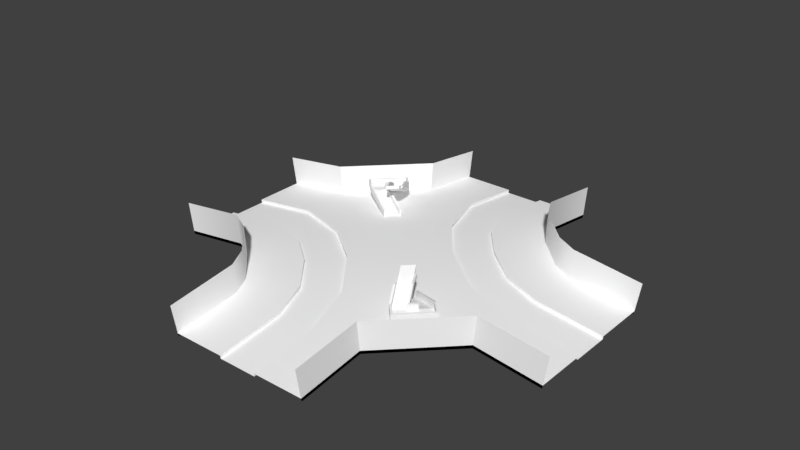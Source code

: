 # Source: large-station.blend  (saved by Blender 2.78.0; exported with 4.5.12 LTS)
import bpy
from mathutils import Matrix  # noqa: F401  (used for matrix-valued properties, if any)

bpy.ops.wm.read_factory_settings(use_empty=True)
scene = bpy.context.scene
scene.name = 'Scene'

# ---- collections
col_collection_1 = bpy.data.collections.new('Collection 1'); scene.collection.children.link(col_collection_1)
col_collection_1.hide_render = True
col_collection_1.hide_viewport = True
col_collection_2 = bpy.data.collections.new('Collection 2'); scene.collection.children.link(col_collection_2)
col_collection_2.hide_render = True
col_collection_2.hide_viewport = True
col_collection_3 = bpy.data.collections.new('Collection 3'); scene.collection.children.link(col_collection_3)
col_collection_3.hide_render = True
col_collection_3.hide_viewport = True
col_collection_4 = bpy.data.collections.new('Collection 4'); scene.collection.children.link(col_collection_4)
col_collection_4.hide_render = True
col_collection_4.hide_viewport = True
col_collection_5 = bpy.data.collections.new('Collection 5'); scene.collection.children.link(col_collection_5)
col_collection_11 = bpy.data.collections.new('Collection 11'); scene.collection.children.link(col_collection_11)
col_collection_11.hide_render = True
col_collection_11.hide_viewport = True

# ---- materials (node trees are filled in below, after node groups)
mat_floor = bpy.data.materials.new('Floor')
mat_floor.alpha_threshold = 0.0
mat_floor.use_transparent_shadow = False
mat_floor.diffuse_color = (1.0, 1.0, 1.0, 1.0)
mat_floor.roughness = 0.5
mat_black = bpy.data.materials.new('Black')
mat_black.alpha_threshold = 0.0
mat_black.use_transparent_shadow = False
mat_black.diffuse_color = (0.0, 0.0, 0.0, 1.0)
mat_black.specular_color = (0.0, 0.0, 0.0)
mat_black.roughness = 0.5
mat_glass = bpy.data.materials.new('Glass')
mat_glass.alpha_threshold = 0.0
mat_glass.use_transparent_shadow = False
mat_glass.diffuse_color = (0.2764, 0.6049, 0.8, 1.0)
mat_glass.roughness = 0.5

# ---- material node trees

# ---- world
world_world = bpy.data.worlds.new('World'); scene.world = world_world
world_world.color = (0.05088, 0.05088, 0.05088)
world_world.use_sun_shadow = False
world_world.sun_shadow_jitter_overblur = 0.0
world_world.cycles.sampling_method = 'MANUAL'

# ---- meshes
me_plane_001 = bpy.data.meshes.new('Plane.001')
me_plane_001.from_pydata([(9.0, -1.907e-06, 12.0), (-9.0, -1.907e-06, 12.0), (11.5, -1.907e-06, 9.5), (-11.5, -1.907e-06, 9.5), (-11.5, 0.0, -1.0), (11.5, 0.0, -1.0), (9.0, -7.399, 11.87), (-9.0, -7.399, 11.87), (11.5, -7.311, 9.372), (-11.5, -7.311, 9.372), (-11.5, -6.945, -1.121), (11.5, -6.945, -1.121), (9.0, 7.399, 11.87), (-9.0, 7.399, 11.87), (11.5, 7.311, 9.372), (-11.5, 7.311, 9.372), (-11.5, 6.945, -1.121), (11.5, 6.945, -1.121), (9.0, 11.09, 11.68), (-9.0, 11.09, 11.68), (11.5, 10.41, -1.303), (11.5, 10.96, 9.181), (-11.5, 10.41, -1.303), (-11.5, 10.96, 9.181), (11.5, -10.96, 9.181), (9.0, -11.09, 11.68), (-9.0, -11.09, 11.68), (11.5, -10.41, -1.303), (-11.5, -10.41, -1.303), (-11.5, -10.96, 9.181), (11.5, -6.945, -1.121), (11.5, 0.0, -1.0), (-11.5, 0.0, -1.0), (-11.5, -6.945, -1.121), (11.5, -7.311, 9.372), (11.5, -1.907e-06, 9.5), (9.0, -1.907e-06, 12.0), (9.0, -7.399, 11.87), (-9.0, -1.907e-06, 12.0), (-9.0, -7.399, 11.87), (-11.5, -1.907e-06, 9.5), (-11.5, -7.311, 9.372), (11.5, -10.96, 9.181), (11.5, -10.96, 9.181), (11.5, -10.41, -1.303), (11.5, -10.41, -1.303), (-11.5, -10.41, -1.303), (-11.5, -10.41, -1.303), (11.5, 6.945, -1.121), (-11.5, 6.945, -1.121), (11.5, 7.311, 9.372), (9.0, 7.399, 11.87), (-9.0, 7.399, 11.87), (-11.5, 7.311, 9.372), (-9.0, 11.09, 11.68), (-9.0, 11.09, 11.68), (11.5, 10.96, 9.181), (11.5, 10.96, 9.181), (-11.5, 10.96, 9.181), (-11.5, 10.96, 9.181), (9.0, 11.09, 11.68), (9.0, 11.09, 11.68), (11.5, 10.41, -1.303), (11.5, 10.41, -1.303), (-11.5, 10.41, -1.303), (-11.5, 10.41, -1.303), (9.0, -11.09, 11.68), (9.0, -11.09, 11.68), (-9.0, -11.09, 11.68), (-9.0, -11.09, 11.68), (-11.5, -10.96, 9.181), (-11.5, -10.96, 9.181)], [], [(31, 30, 10, 4), (35, 0, 6, 34), (36, 38, 39, 37), (5, 2, 8, 11), (32, 33, 9, 3), (1, 40, 41, 7), (4, 16, 48, 31), (0, 35, 50, 12), (38, 36, 51, 52), (2, 5, 17, 14), (3, 15, 49, 32), (40, 1, 13, 53), (12, 50, 56, 60), (16, 64, 62, 48), (53, 13, 54, 58), (15, 59, 65, 49), (14, 17, 63, 57), (52, 51, 61, 55), (30, 44, 46, 10), (7, 41, 70, 68), (33, 47, 71, 9), (11, 8, 42, 45), (37, 39, 69, 66), (34, 6, 67, 43), (29, 24, 25, 26), (27, 24, 29, 28), (20, 22, 23, 21), (21, 23, 19, 18)])
me_plane_001.polygons.foreach_set('use_smooth', [True] * 28)
me_plane_001.polygons.foreach_set('material_index', [0, 0, 0, 0, 0, 0, 0, 0, 0, 0, 0, 0, 0, 0, 0, 0, 0, 0, 0, 0, 0, 0, 0, 0, 1, 1, 1, 1])
me_plane_001.materials.append(mat_floor)
me_plane_001.materials.append(mat_black)
me_plane_001.use_remesh_preserve_volume = False
me_plane_001.use_remesh_preserve_attributes = False
me_plane_001.use_mirror_vertex_groups = False
me_plane_001.update()
me_plane_020 = bpy.data.meshes.new('Plane.020')
me_plane_020.from_pydata([(-9.0, 5.366, 4.906), (-7.0, 5.366, 4.906), (-9.0, -4.113, -0.07178), (-7.0, -4.113, -0.07178), (-9.0, -5.235, -0.09135), (-7.0, -5.235, -0.09135), (-7.0, 5.353, 4.407), (-9.0, 5.353, 4.407), (-7.0, 5.366, 4.906), (-7.0, 5.366, 4.906), (-7.0, 5.353, 4.407), (-7.0, 5.353, 4.407), (-9.0, -4.113, -0.07178), (-9.0, -4.113, -0.07178), (-9.0, 5.353, 4.407), (-9.0, 5.353, 4.407), (-9.0, 5.366, 4.906), (-9.0, 5.366, 4.906), (-7.0, -4.113, -0.07178), (-7.0, -4.113, -0.07178), (-9.0, -5.235, -0.09135), (-9.0, -5.235, -0.09135), (-7.0, -5.235, -0.09135), (-7.0, -5.235, -0.09135), (-3.0, -10.44, -0.8037), (-3.0, 6.962, -0.6215), (3.0, 6.962, -0.6215), (3.0, 10.47, -0.3045), (-11.0, 6.98, -0.1218), (-3.0, 6.98, -0.1218), (3.0, 6.98, -0.1218), (11.0, 7.137, 4.375), (-11.0, 7.137, 4.375), (-3.0, 0.0, -0.5), (3.0, 0.0, -0.5), (11.0, 0.0, 1.526e-05), (-11.0, 0.0, 1.526e-05), (-3.0, 0.0, 1.526e-05), (3.0, 0.0, 1.526e-05), (11.0, 0.0, 4.5), (-11.0, 0.0, 4.5), (-3.0, -10.47, -0.3045), (-11.0, -10.47, -0.3045), (-3.0, -6.962, -0.6215), (3.0, -6.962, -0.6215), (11.0, -6.98, -0.1218), (-11.0, -6.98, -0.1218), (-3.0, -6.98, -0.1218), (3.0, -6.98, -0.1218), (11.0, -7.137, 4.375), (-11.0, -7.137, 4.375), (-11.0, -10.7, 4.189), (3.0, -10.44, -0.8037), (3.0, -10.47, -0.3045), (11.0, -10.47, -0.3045), (11.0, -10.7, 4.189), (-3.0, 10.44, -0.8037), (11.0, 10.7, 4.189), (3.0, 10.44, -0.8037), (3.0, -6.98, -0.1218), (-11.0, 10.7, 4.189), (-11.0, 10.47, -0.3045), (-3.0, 10.47, -0.3045), (11.0, -6.98, -0.1218), (11.0, 6.98, -0.1218), (11.0, 10.47, -0.3045), (3.0, 6.962, -0.6215), (3.0, 10.44, -0.8037), (-3.0, 6.962, -0.6215), (-3.0, 10.44, -0.8037), (-11.0, 10.47, -0.3045), (-11.0, 6.98, -0.1218), (3.0, -6.962, -0.6215), (3.0, -10.44, -0.8037), (-3.0, 0.0, -0.5), (3.0, 0.0, -0.5), (3.0, 6.98, -0.1218), (-11.0, 0.0, 1.526e-05), (-3.0, 0.0, 1.526e-05), (-3.0, 6.98, -0.1218), (3.0, 0.0, 1.526e-05), (11.0, 0.0, 1.526e-05), (11.0, 6.98, -0.1218), (11.0, 10.47, -0.3045), (-3.0, -6.962, -0.6215), (-11.0, -6.98, -0.1218), (-3.0, -6.98, -0.1218), (-11.0, -10.47, -0.3045), (-3.0, -10.47, -0.3045), (-3.0, -10.44, -0.8037), (3.0, -10.47, -0.3045), (11.0, -10.47, -0.3045), (-3.0, 10.47, -0.3045), (3.0, 10.47, -0.3045), (-11.0, 0.0, 1.526e-05), (11.0, 6.98, -0.1218), (-11.0, 6.98, -0.1218), (-11.0, 6.962, -0.6215), (11.0, -6.962, -0.6215), (11.0, -6.98, -0.1218), (11.0, 0.0, 1.526e-05), (-11.0, 0.0, -0.5), (-11.0, -6.98, -0.1218), (-11.0, -6.962, -0.6215), (11.0, 0.0, -0.5), (11.0, 6.962, -0.6215), (-11.0, 10.44, -0.8037), (-11.0, 10.47, -0.3045), (-11.0, -10.44, -0.8037), (-11.0, -10.47, -0.3045), (11.0, 10.44, -0.8037), (11.0, 10.47, -0.3045), (11.0, -10.44, -0.8037), (11.0, -10.47, -0.3045)], [], [(18, 13, 20, 22), (21, 23, 9, 16), (14, 12, 4, 17), (19, 10, 8, 5), (11, 3, 2, 15), (6, 7, 0, 1), (48, 72, 52, 90), (67, 69, 68, 66), (65, 64, 31, 57), (92, 70, 71, 79), (61, 60, 32, 28), (56, 62, 29, 25), (93, 58, 26, 30), (80, 59, 63, 81), (59, 53, 54, 63), (66, 68, 74, 75), (64, 35, 39, 31), (79, 71, 77, 78), (28, 32, 40, 36), (25, 29, 37, 33), (30, 26, 34, 38), (76, 80, 81, 82), (38, 34, 72, 48), (27, 76, 82, 83), (86, 85, 87, 88), (75, 74, 84, 44), (35, 45, 49, 39), (78, 77, 85, 86), (36, 40, 50, 46), (46, 50, 51, 42), (33, 37, 47, 43), (43, 47, 41, 24), (44, 84, 89, 73), (45, 91, 55, 49), (101, 94, 96, 97), (104, 100, 99, 98), (101, 103, 102, 94), (104, 105, 95, 100), (97, 96, 107, 106), (103, 108, 109, 102), (105, 110, 111, 95), (98, 99, 113, 112)])
me_plane_020.polygons.foreach_set('use_smooth', [1, 1, 1, 1, 1, 1, 1, 1, 1, 1, 1, 1, 1, 1, 1, 1, 1, 1, 1, 1, 1, 1, 1, 1, 1, 1, 1, 1, 1, 1, 1, 1, 1, 1, 0, 0, 0, 0, 0, 0, 0, 0])
me_plane_020.polygons.foreach_set('material_index', [0, 0, 0, 0, 0, 0, 0, 0, 0, 0, 0, 0, 0, 0, 0, 0, 0, 0, 0, 0, 0, 0, 0, 0, 0, 0, 0, 0, 0, 0, 0, 0, 0, 0, 1, 1, 1, 1, 1, 1, 1, 1])
_uv = me_plane_020.uv_layers.new(name='UVMap')
_uv.uv.foreach_set('vector', [0.2727, 0.3333, 0.1818, 0.3333, 0.1818, 0.2499, 0.2727, 0.2499, 0.1818, 0.2499, 0.2727, 0.2499, 0.3068, 0.7501, 0.2045, 0.7501, 0.0, 0.0, 0.1818, 0.3333, 0.1818, 0.2499, 0.2045, 0.7501, 0.2727, 0.3333, 0.0, 0.0, 0.3068, 0.7501, 0.2727, 0.2499, 0.0, 0.0, 0.2727, 0.3333, 0.1818, 0.3333, 0.0, 0.0, 0.0, 0.0, 0.0, 0.0, 0.2045, 0.7501, 0.3068, 0.7501, 0.0, 0.0, 0.0, 0.0, 0.0, 0.0, 0.0, 0.0, 0.6364, 0.9988, 0.3636, 0.9988, 0.3636, 0.8326, 0.6364, 0.8326, 0.0, 0.0, 0.0, 0.0, 0.0, 0.0, 0.0, 0.0, 0.3636, 1.0, 0.0, 1.0, 0.0, 0.8335, 0.3636, 0.8335, 0.0, 0.0, 0.0, 0.0, 0.0, 0.0, 0.0, 0.0, 0.0, 0.0, 0.0, 0.0, 0.0, 0.0, 0.0, 0.0, 0.0, 0.0, 0.0, 0.0, 0.0, 0.0, 0.0, 0.0, 0.6364, 0.5, 0.6364, 0.1665, 1.0, 0.1665, 1.0, 0.5, 0.6364, 0.1665, 0.6364, 0.0, 1.0, 0.0, 1.0, 0.1665, 0.6364, 0.8326, 0.3636, 0.8326, 0.3636, 0.5, 0.6364, 0.5, 0.0, 0.0, 0.0, 0.0, 0.0, 0.0, 0.0, 0.0, 0.3636, 0.8335, 0.0, 0.8335, 0.0, 0.5, 0.3636, 0.5, 0.0, 0.0, 0.0, 0.0, 0.0, 0.0, 0.0, 0.0, 0.0, 0.0, 0.0, 0.0, 0.0, 0.0, 0.0, 0.0, 0.0, 0.0, 0.0, 0.0, 0.0, 0.0, 0.0, 0.0, 0.6364, 0.8335, 0.6364, 0.5, 1.0, 0.5, 1.0, 0.8335, 0.0, 0.0, 0.0, 0.0, 0.0, 0.0, 0.0, 0.0, 0.6364, 1.0, 0.6364, 0.8335, 1.0, 0.8335, 1.0, 1.0, 0.3636, 0.1665, 0.0, 0.1665, 0.0, 0.0, 0.3636, 0.0, 0.6364, 0.5, 0.3636, 0.5, 0.3636, 0.1674, 0.6364, 0.1674, 0.0, 0.0, 0.0, 0.0, 0.0, 0.0, 0.0, 0.0, 0.3636, 0.5, 0.0, 0.5, 0.0, 0.1665, 0.3636, 0.1665, 0.0, 0.0, 0.0, 0.0, 0.0, 0.0, 0.0, 0.0, 0.0, 0.0, 0.0, 0.0, 0.0, 0.0, 0.0, 0.0, 0.0, 0.0, 0.0, 0.0, 0.0, 0.0, 0.0, 0.0, 0.0, 0.0, 0.0, 0.0, 0.0, 0.0, 0.0, 0.0, 0.6364, 0.1674, 0.3636, 0.1674, 0.3636, 0.00125, 0.6364, 0.00125, 0.0, 0.0, 0.0, 0.0, 0.0, 0.0, 0.0, 0.0, 0.0, 0.0, 0.0, 0.0, 0.0, 0.0, 0.0, 0.0, 0.0, 0.0, 0.0, 0.0, 0.0, 0.0, 0.0, 0.0, 0.0, 0.0, 0.0, 0.0, 0.0, 0.0, 0.0, 0.0, 0.0, 0.0, 0.0, 0.0, 0.0, 0.0, 0.0, 0.0, 0.0, 0.0, 0.0, 0.0, 0.0, 0.0, 0.0, 0.0, 0.0, 0.0, 0.0, 0.0, 0.0, 0.0, 0.0, 0.0, 0.0, 0.0, 0.0, 0.0, 0.0, 0.0, 0.0, 0.0, 0.0, 0.0, 0.0, 0.0, 0.0, 0.0, 0.0, 0.0])
me_plane_020.materials.append(mat_floor)
me_plane_020.materials.append(mat_black)
me_plane_020.use_remesh_preserve_volume = False
me_plane_020.use_remesh_preserve_attributes = False
me_plane_020.use_mirror_vertex_groups = False
me_plane_020.update()
me_plane = bpy.data.meshes.new('Plane')
me_plane.from_pydata([(-11.0, 0.0, 4.5), (-2.0, 0.0, 4.5), (-2.0, 7.137, 4.375), (-9.0, 0.0, 5.0), (-7.0, 0.0, 5.0), (-9.0, 5.366, 4.906), (-7.0, 5.366, 4.906), (-7.0, 0.0, 4.5), (-7.0, 5.353, 4.407), (-9.0, 0.0, 4.5), (-9.0, 5.353, 4.407), (11.0, -10.73, 4.688), (11.0, 7.137, 4.375), (11.0, 0.0, 4.5), (11.0, 0.0, 5.0), (-11.0, -10.7, 4.189), (11.0, -10.7, 4.189), (11.0, 10.7, 4.189), (-11.0, 10.73, 4.688), (-2.0, -10.73, 4.688), (-11.0, 7.137, 4.375), (11.0, 7.154, 4.875), (-11.0, 7.154, 4.875), (-2.0, 7.154, 4.875), (2.0, 0.0, 4.5), (-11.0, 0.0, 5.0), (-2.0, 0.0, 5.0), (2.0, 0.0, 5.0), (11.0, -7.137, 4.375), (-11.0, -7.137, 4.375), (-2.0, -7.137, 4.375), (2.0, -7.137, 4.375), (-11.0, -7.154, 4.875), (-2.0, -7.154, 4.875), (-2.0, -10.7, 4.189), (2.0, -10.7, 4.189), (2.0, -10.73, 4.688), (11.0, 10.73, 4.688), (-11.0, 10.7, 4.189), (-2.0, 10.73, 4.688), (2.0, 10.73, 4.688), (9.0, -7.381, 11.37), (9.0, -1.907e-06, 11.5), (-9.0, -7.381, 11.37), (11.0, -7.311, 9.372), (-11.0, 7.311, 9.372), (9.0, 7.381, 11.37), (9.0, 11.07, 11.18), (-11.0, -10.96, 9.181), (11.0, -10.96, 9.181), (11.0, -1.907e-06, 9.5), (2.0, 10.7, 4.189), (2.0, 7.137, 4.375), (2.0, 7.154, 4.875), (2.0, -7.154, 4.875), (11.0, -7.154, 4.875), (-11.0, -10.73, 4.688), (-2.0, 10.7, 4.189), (-9.0, 7.381, 11.37), (-9.0, -1.907e-06, 11.5), (-11.0, -1.907e-06, 9.5), (9.0, -11.07, 11.18), (-11.0, -7.311, 9.372), (11.0, 7.311, 9.372), (-9.0, 11.07, 11.18), (-11.0, 10.96, 9.181), (11.0, 10.96, 9.181), (-9.0, -11.07, 11.18), (-7.0, 0.0, 4.5), (-7.0, 0.0, 4.5), (-7.0, 5.353, 4.407), (-7.0, 5.353, 4.407), (-9.0, 0.0, 4.5), (-9.0, 0.0, 4.5), (-9.0, 5.353, 4.407), (-9.0, 5.353, 4.407), (-9.0, 5.366, 4.906), (-9.0, 5.366, 4.906), (-9.0, 0.0, 5.0), (-9.0, 0.0, 5.0), (-7.0, 5.366, 4.906), (-7.0, 5.366, 4.906), (-7.0, 0.0, 5.0), (-7.0, 0.0, 5.0), (-2.0, 0.0, 4.5), (-2.0, 7.137, 4.375), (11.0, 7.137, 4.375), (11.0, 10.7, 4.189), (11.0, 0.0, 4.5), (2.0, 10.7, 4.189), (2.0, 7.137, 4.375), (-11.0, 10.7, 4.189), (-11.0, 7.137, 4.375), (-11.0, 0.0, 5.0), (-11.0, 0.0, 5.0), (-11.0, 7.154, 4.875), (-11.0, 7.154, 4.875), (-11.0, -7.154, 4.875), (-11.0, -7.154, 4.875), (-2.0, 0.0, 5.0), (-2.0, -7.154, 4.875), (-2.0, -10.7, 4.189), (-2.0, -7.137, 4.375), (-2.0, -10.73, 4.688), (9.0, -1.907e-06, 11.5), (9.0, 7.381, 11.37), (-9.0, 7.381, 11.37), (-9.0, -1.907e-06, 11.5), (-11.0, 7.311, 9.372), (-11.0, -1.907e-06, 9.5), (-9.0, 11.07, 11.18), (-11.0, 10.96, 9.181), (11.0, -1.907e-06, 9.5), (11.0, 7.311, 9.372), (2.0, -7.137, 4.375), (2.0, -10.7, 4.189), (-2.0, 7.154, 4.875), (-2.0, 10.73, 4.688), (2.0, 7.154, 4.875), (2.0, 10.73, 4.688), (9.0, -7.381, 11.37), (2.0, -10.73, 4.688), (2.0, -7.154, 4.875), (9.0, 11.07, 11.18), (-11.0, -7.311, 9.372), (-11.0, -10.96, 9.181), (-11.0, 0.0, 4.5), (11.0, 10.73, 4.688), (11.0, 10.73, 4.688), (11.0, 7.154, 4.875), (11.0, 7.154, 4.875), (11.0, 0.0, 5.0), (11.0, 0.0, 5.0), (-11.0, -7.137, 4.375), (11.0, -7.154, 4.875), (11.0, -7.154, 4.875), (11.0, -7.137, 4.375), (-11.0, -10.73, 4.688), (-11.0, -10.73, 4.688), (11.0, -10.73, 4.688), (11.0, -10.73, 4.688), (-11.0, -10.7, 4.189), (11.0, -10.7, 4.189), (-11.0, 10.73, 4.688), (-11.0, 10.73, 4.688), (11.0, -7.311, 9.372), (2.0, 0.0, 4.5), (2.0, 0.0, 5.0), (-2.0, 10.7, 4.189), (11.0, -10.96, 9.181), (9.0, -11.07, 11.18), (-9.0, -7.381, 11.37), (11.0, 10.96, 9.181), (-9.0, -11.07, 11.18)], [], [(84, 68, 70, 85), (74, 72, 126, 20), (76, 22, 25, 78), (116, 22, 76, 80), (85, 70, 74, 20), (116, 80, 82, 26), (142, 28, 135, 139), (28, 88, 131, 135), (130, 131, 88, 86), (37, 130, 86, 87), (91, 92, 95, 144), (92, 0, 94, 95), (32, 94, 0, 133), (138, 32, 133, 141), (17, 12, 90, 89), (148, 85, 20, 38), (143, 111, 108, 96), (128, 129, 113, 152), (117, 18, 22, 116), (57, 39, 23, 2), (40, 51, 52, 118), (127, 119, 53, 21), (12, 13, 24, 90), (96, 108, 109, 93), (129, 132, 112, 113), (50, 145, 41, 42), (2, 23, 99, 1), (102, 100, 103, 101), (118, 52, 146, 147), (21, 53, 27, 14), (54, 31, 115, 121), (30, 34, 15, 29), (1, 99, 100, 102), (134, 122, 36, 140), (147, 146, 31, 54), (14, 27, 122, 134), (136, 16, 35, 114), (97, 124, 48, 137), (13, 136, 114, 24), (72, 29, 126), (93, 109, 124, 97), (132, 55, 44, 112), (25, 98, 78), (107, 43, 62, 60), (55, 11, 49, 44), (33, 98, 56, 19), (104, 120, 151, 59), (60, 45, 106, 107), (59, 58, 105, 104), (42, 46, 63, 50), (45, 65, 110, 106), (46, 123, 66, 63), (58, 64, 47, 105), (145, 149, 150, 41), (43, 153, 125, 62), (120, 61, 67, 151), (84, 30, 68), (33, 26, 82), (72, 68, 30, 29), (78, 98, 33, 82), (69, 73, 79, 83), (9, 75, 77, 3), (5, 10, 71, 81), (7, 4, 6, 8)])
me_plane.polygons.foreach_set('use_smooth', [1, 1, 1, 1, 1, 1, 0, 0, 0, 0, 0, 0, 0, 0, 1, 1, 1, 1, 1, 1, 1, 1, 1, 1, 1, 1, 1, 1, 1, 1, 1, 1, 1, 1, 1, 1, 1, 1, 1, 1, 1, 1, 1, 1, 1, 1, 1, 1, 1, 1, 1, 1, 1, 1, 1, 1, 1, 1, 1, 1, 1, 1, 1, 1])
me_plane.polygons.foreach_set('material_index', [0, 0, 0, 0, 0, 0, 1, 1, 1, 1, 1, 1, 1, 1, 0, 0, 0, 0, 0, 0, 0, 0, 0, 0, 0, 0, 0, 0, 0, 0, 0, 0, 0, 0, 0, 0, 0, 0, 0, 0, 0, 0, 0, 0, 0, 0, 0, 0, 0, 0, 0, 0, 0, 0, 0, 0, 0, 0, 0, 0, 0, 0, 0, 0])
_uv = me_plane.uv_layers.new(name='UVMap')
_uv.uv.foreach_set('vector', [0.0, 0.0, 0.0, 0.0, 0.0, 0.0, 0.0, 0.0, 0.0, 0.0, 0.0, 0.0, 0.0, 0.0, 0.0, 0.0, 0.09091, 0.7501, 0.0, 0.8335, 0.0, 0.5, 0.09091, 0.5, 0.4091, 0.8335, 0.0, 0.8335, 0.09091, 0.7501, 0.1818, 0.7501, 0.0, 0.0, 0.0, 0.0, 0.0, 0.0, 0.0, 0.0, 0.4091, 0.8335, 0.1818, 0.7501, 0.1818, 0.5, 0.4091, 0.5, 0.0, 0.0, 0.0, 0.0, 0.0, 0.0, 0.0, 0.0, 0.0, 0.0, 0.0, 0.0, 0.0, 0.0, 0.0, 0.0, 0.0, 0.0, 0.0, 0.0, 0.0, 0.0, 0.0, 0.0, 0.0, 0.0, 0.0, 0.0, 0.0, 0.0, 0.0, 0.0, 0.0, 0.0, 0.0, 0.0, 0.0, 0.0, 0.0, 0.0, 0.0, 0.0, 0.0, 0.0, 0.0, 0.0, 0.0, 0.0, 0.0, 0.0, 0.0, 0.0, 0.0, 0.0, 0.0, 0.0, 0.0, 0.0, 0.0, 0.0, 0.0, 0.0, 0.0, 0.0, 0.0, 0.0, 0.0, 0.0, 0.0, 0.0, 0.0, 0.0, 0.0, 0.0, 0.0, 0.0, 0.0, 0.0, 0.0, 0.0, 0.0, 0.0, 0.0, 0.0, 0.0, 0.0, 0.0, 0.0, 0.0, 0.0, 0.0, 0.0, 0.0, 0.0, 0.0, 0.0, 0.4091, 1.0, 0.0, 1.0, 0.0, 0.8335, 0.4091, 0.8335, 0.0, 0.0, 0.0, 0.0, 0.0, 0.0, 0.0, 0.0, 0.0, 0.0, 0.0, 0.0, 0.0, 0.0, 0.0, 0.0, 1.0, 1.0, 0.5909, 1.0, 0.5909, 0.8335, 1.0, 0.8335, 0.0, 0.0, 0.0, 0.0, 0.0, 0.0, 0.0, 0.0, 0.0, 0.0, 0.0, 0.0, 0.0, 0.0, 0.0, 0.0, 0.0, 0.0, 0.0, 0.0, 0.0, 0.0, 0.0, 0.0, 0.0, 0.0, 0.0, 0.0, 0.0, 0.0, 0.0, 0.0, 0.0, 0.0, 0.0, 0.0, 0.0, 0.0, 0.0, 0.0, 0.0, 0.0, 0.0, 0.0, 0.0, 0.0, 0.0, 0.0, 0.0, 0.0, 0.0, 0.0, 0.0, 0.0, 0.0, 0.0, 1.0, 0.8335, 0.5909, 0.8335, 0.5909, 0.5, 1.0, 0.5, 0.0, 0.0, 0.0, 0.0, 0.0, 0.0, 0.0, 0.0, 0.0, 0.0, 0.0, 0.0, 0.0, 0.0, 0.0, 0.0, 0.0, 0.0, 0.0, 0.0, 0.0, 0.0, 0.0, 0.0, 1.0, 0.1665, 0.5909, 0.1665, 0.5909, 0.0, 1.0, 0.0, 0.0, 0.0, 0.0, 0.0, 0.0, 0.0, 0.0, 0.0, 1.0, 0.5, 0.5909, 0.5, 0.5909, 0.1665, 1.0, 0.1665, 0.0, 0.0, 0.0, 0.0, 0.0, 0.0, 0.0, 0.0, 0.0, 0.0, 0.0, 0.0, 0.0, 0.0, 0.0, 0.0, 0.0, 0.0, 0.0, 0.0, 0.0, 0.0, 0.0, 0.0, 0.0, 0.0, 0.0, 0.0, 0.0, 0.0, 0.0, 0.0, 0.0, 0.0, 0.0, 0.0, 0.0, 0.0, 0.0, 0.0, 0.0, 0.0, 0.0, 0.0, 0.0, 0.0, 0.0, 0.5, 0.0, 0.1665, 0.09091, 0.5, 0.0, 0.0, 0.0, 0.0, 0.0, 0.0, 0.0, 0.0, 0.0, 0.0, 0.0, 0.0, 0.0, 0.0, 0.0, 0.0, 0.4091, 0.1665, 0.0, 0.1665, 0.0, 0.0, 0.4091, 0.0, 0.0, 0.0, 0.0, 0.0, 0.0, 0.0, 0.0, 0.0, 0.0, 0.0, 0.0, 0.0, 0.0, 0.0, 0.0, 0.0, 0.0, 0.0, 0.0, 0.0, 0.0, 0.0, 0.0, 0.0, 0.0, 0.0, 0.0, 0.0, 0.0, 0.0, 0.0, 0.0, 0.0, 0.0, 0.0, 0.0, 0.0, 0.0, 0.0, 0.0, 0.0, 0.0, 0.0, 0.0, 0.0, 0.0, 0.0, 0.0, 0.0, 0.0, 0.0, 0.0, 0.0, 0.0, 0.0, 0.0, 0.0, 0.0, 0.0, 0.0, 0.0, 0.0, 0.0, 0.0, 0.0, 0.0, 0.0, 0.0, 0.0, 0.0, 0.0, 0.0, 0.0, 0.0, 0.0, 0.0, 0.0, 0.0, 0.0, 0.0, 0.0, 0.0, 0.0, 0.0, 0.0, 0.0, 0.4091, 0.1665, 0.4091, 0.5, 0.1818, 0.5, 0.0, 0.0, 0.0, 0.0, 0.0, 0.0, 0.0, 0.0, 0.09091, 0.5, 0.0, 0.1665, 0.4091, 0.1665, 0.1818, 0.5, 0.0, 0.0, 0.0, 0.0, 0.2045, 0.5, 0.3068, 0.5, 0.0, 0.0, 0.0, 0.0, 0.2045, 0.7501, 0.2045, 0.5, 0.2045, 0.7501, 0.0, 0.0, 0.0, 0.0, 0.3068, 0.7501, 0.0, 0.0, 0.3068, 0.5, 0.3068, 0.7501, 0.0, 0.0])
me_plane.materials.append(mat_floor)
me_plane.materials.append(mat_black)
me_plane.use_remesh_preserve_volume = False
me_plane.use_remesh_preserve_attributes = False
me_plane.use_mirror_vertex_groups = False
me_plane.update()
me_plane_018 = bpy.data.meshes.new('Plane.018')
me_plane_018.from_pydata([(9.0, -33.16, 9.358), (11.5, 31.13, -3.48), (-11.5, 31.13, -3.48), (-11.5, 32.77, 6.889), (-9.0, 33.16, 9.358), (9.0, 33.16, 9.358), (11.5, 32.77, 6.889), (32.77, -11.5, 6.889), (11.5, -32.77, 6.889), (11.5, -31.13, -3.48), (31.13, 11.5, -3.48), (31.13, -11.5, -3.48), (33.16, 9.0, 9.358), (33.16, -9.0, 9.358), (-11.5, -31.13, -3.48), (32.77, 11.5, 6.889), (-9.0, -33.16, 9.358), (-11.5, -32.77, 6.889), (-32.77, 11.5, 6.889), (-31.13, -11.5, -3.48), (-31.13, 11.5, -3.48), (-33.16, -9.0, 9.358), (-33.16, 9.0, 9.358), (-32.77, -11.5, 6.889), (11.5, 31.13, -3.48), (-11.5, 31.13, -3.48), (11.5, -31.13, -3.48), (31.13, 11.5, -3.48), (31.13, -11.5, -3.48), (-11.5, -31.13, -3.48), (-31.13, -11.5, -3.48), (-31.13, 11.5, -3.48), (9.0, -33.16, 9.358), (-11.5, 32.77, 6.889), (-9.0, 33.16, 9.358), (9.0, 33.16, 9.358), (11.5, 32.77, 6.889), (32.77, -11.5, 6.889), (11.5, -32.77, 6.889), (33.16, 9.0, 9.358), (33.16, -9.0, 9.358), (32.77, 11.5, 6.889), (-9.0, -33.16, 9.358), (-11.5, -32.77, 6.889), (-32.77, 11.5, 6.889), (-33.16, -9.0, 9.358), (-33.16, 9.0, 9.358), (-32.77, -11.5, 6.889), (9.0, -33.16, 9.358), (-22.01, -11.49, 8.309), (-15.87, -15.87, 8.578), (11.5, 31.13, -3.48), (-11.5, 31.13, -3.48), (-11.5, 32.77, 6.889), (-13.28, -18.64, 8.353), (13.08, 17.87, -2.113), (-18.64, -13.28, 8.353), (20.99, -11.4, -2.139), (20.92, 11.43, -2.131), (15.44, 15.44, -1.902), (17.87, 13.08, -2.113), (-20.99, 11.4, -2.139), (18.64, 13.28, 8.353), (13.28, 18.64, 8.353), (15.87, 15.87, 8.578), (22.01, 11.49, 8.309), (-9.0, 33.16, 9.358), (-22.08, 11.46, 8.301), (-17.87, -13.08, -2.113), (-8.123, 9.586, 11.75), (11.39, 17.87, 10.93), (14.43, 14.43, 11.19), (9.0, 33.16, 9.358), (11.5, 32.77, 6.889), (22.16, -9.021, 10.81), (22.16, 9.021, 10.81), (9.586, -8.123, 11.75), (17.87, 11.39, 10.93), (-22.16, 9.021, 10.81), (-9.586, 8.123, 11.75), (-15.44, -15.44, -1.902), (11.43, 20.92, -2.131), (-11.4, 20.99, -2.139), (11.49, 22.01, 8.309), (-11.46, 22.08, 8.301), (-9.021, 22.16, 10.81), (9.021, 22.16, 10.81), (32.77, -11.5, 6.889), (-20.92, -11.43, -2.131), (-13.08, -17.87, -2.113), (11.5, -32.77, 6.889), (11.5, -31.13, -3.48), (31.13, 11.5, -3.48), (31.13, -11.5, -3.48), (33.16, 9.0, 9.358), (33.16, -9.0, 9.358), (-11.5, -31.13, -3.48), (32.77, 11.5, 6.889), (22.08, -11.46, 8.301), (8.123, -9.586, 11.75), (-11.39, -17.87, 10.93), (-14.43, -14.43, 11.19), (-9.0, -33.16, 9.358), (-11.5, -32.77, 6.889), (-22.16, -9.021, 10.81), (-17.87, -11.39, 10.93), (-9.138e-16, 1.541e-08, 12.27), (-11.43, -20.92, -2.131), (11.4, -20.99, -2.139), (-11.49, -22.01, 8.309), (11.46, -22.08, 8.301), (9.021, -22.16, 10.81), (-9.021, -22.16, 10.81), (-32.77, 11.5, 6.889), (-31.13, -11.5, -3.48), (-31.13, 11.5, -3.48), (-33.16, -9.0, 9.358), (-33.16, 9.0, 9.358), (-32.77, -11.5, 6.889), (11.5, 31.13, -3.48), (-11.5, 31.13, -3.48), (2.224e-07, -2.372e-07, -0.7297), (13.08, 17.87, -2.113), (20.99, -11.4, -2.139), (20.92, 11.43, -2.131), (15.44, 15.44, -1.902), (17.87, 13.08, -2.113), (9.217, -7.531, -1.221), (-7.531, 9.217, -1.221), (-20.99, 11.4, -2.139), (7.531, -9.217, -1.221), (-9.217, 7.531, -1.221), (-17.87, -13.08, -2.113), (-15.44, -15.44, -1.902), (11.43, 20.92, -2.131), (-11.4, 20.99, -2.139), (-20.92, -11.43, -2.131), (-13.08, -17.87, -2.113), (11.5, -31.13, -3.48), (31.13, 11.5, -3.48), (31.13, -11.5, -3.48), (-11.5, -31.13, -3.48), (-11.43, -20.92, -2.131), (11.4, -20.99, -2.139), (-31.13, -11.5, -3.48), (-31.13, 11.5, -3.48), (9.0, -33.16, 9.358), (-22.01, -11.49, 8.309), (-15.87, -15.87, 8.578), (-11.5, 32.77, 6.889), (-13.28, -18.64, 8.353), (-18.64, -13.28, 8.353), (18.64, 13.28, 8.353), (13.28, 18.64, 8.353), (15.87, 15.87, 8.578), (22.01, 11.49, 8.309), (-9.0, 33.16, 9.358), (-22.08, 11.46, 8.301), (11.39, 17.87, 10.93), (14.43, 14.43, 11.19), (9.0, 33.16, 9.358), (11.5, 32.77, 6.889), (22.16, -9.021, 10.81), (22.16, 9.021, 10.81), (17.87, 11.39, 10.93), (-22.16, 9.021, 10.81), (11.49, 22.01, 8.309), (-11.46, 22.08, 8.301), (-9.021, 22.16, 10.81), (9.021, 22.16, 10.81), (32.77, -11.5, 6.889), (11.5, -32.77, 6.889), (33.16, 9.0, 9.358), (33.16, -9.0, 9.358), (32.77, 11.5, 6.889), (22.08, -11.46, 8.301), (-11.39, -17.87, 10.93), (-14.43, -14.43, 11.19), (-9.0, -33.16, 9.358), (-11.5, -32.77, 6.889), (-22.16, -9.021, 10.81), (-17.87, -11.39, 10.93), (-11.49, -22.01, 8.309), (11.46, -22.08, 8.301), (9.021, -22.16, 10.81), (-9.021, -22.16, 10.81), (-32.77, 11.5, 6.889), (-33.16, -9.0, 9.358), (-33.16, 9.0, 9.358), (-32.77, -11.5, 6.889), (-11.4, 20.99, -2.139), (-11.46, 22.08, 8.301), (-20.99, 11.4, -2.139), (-22.08, 11.46, 8.301), (11.4, -20.99, -2.139), (11.46, -22.08, 8.301), (20.99, -11.4, -2.139), (22.08, -11.46, 8.301), (-22.08, 11.46, 8.301), (-22.16, 9.021, 10.81), (-11.46, 22.08, 8.301), (-9.021, 22.16, 10.81), (11.46, -22.08, 8.301), (9.021, -22.16, 10.81), (22.08, -11.46, 8.301), (22.16, -9.021, 10.81)], [(25, 24), (27, 28), (26, 29), (30, 31), (35, 36), (42, 43), (41, 39), (33, 34), (40, 37), (47, 45), (38, 32), (46, 44)], [(19, 23, 18, 20), (22, 18, 23, 21), (9, 8, 17, 14), (16, 17, 8, 0), (10, 15, 7, 11), (13, 7, 15, 12), (2, 3, 6, 1), (5, 6, 3, 4), (66, 85, 86, 72), (55, 63, 64, 59), (60, 62, 65, 58), (55, 81, 83, 63), (60, 59, 64, 62), (73, 83, 81, 51), (190, 192, 193, 191), (48, 111, 112, 102), (85, 69, 70, 86), (106, 71, 70, 69), (74, 75, 77, 76), (106, 76, 77, 71), (69, 79, 106), (69, 85, 78, 79), (52, 82, 84, 53), (58, 65, 97, 92), (74, 95, 94, 75), (89, 54, 50, 80), (68, 56, 49, 88), (89, 107, 109, 54), (68, 80, 50, 56), (103, 109, 107, 96), (194, 196, 98, 195), (111, 99, 100, 112), (106, 101, 100, 99), (78, 104, 105, 79), (106, 79, 105, 101), (99, 76, 106), (99, 111, 74, 76), (91, 108, 110, 90), (88, 49, 118, 114), (78, 117, 116, 104), (87, 197, 57, 93), (61, 115, 113, 67), (119, 134, 135, 120), (125, 126, 127, 121), (122, 128, 135, 134), (122, 125, 121, 128), (127, 126, 124, 123), (128, 121, 131), (129, 135, 128, 131), (131, 132, 136, 129), (137, 133, 121, 130), (137, 130, 143, 142), (133, 132, 131, 121), (141, 142, 143, 138), (123, 124, 139, 140), (130, 121, 127), (123, 143, 130, 127), (129, 136, 144, 145), (160, 169, 166, 161), (152, 164, 163, 155), (152, 154, 159, 164), (153, 158, 159, 154), (153, 166, 169, 158), (149, 200, 201, 156), (198, 199, 168, 167), (163, 172, 174, 155), (178, 185, 182, 179), (151, 181, 180, 147), (151, 148, 177, 181), (150, 176, 177, 148), (150, 182, 185, 176), (171, 202, 203, 146), (175, 162, 184, 183), (180, 187, 189, 147), (205, 204, 170, 173), (157, 186, 188, 165)])
me_plane_018.polygons.foreach_set('use_smooth', [0, 0, 0, 0, 0, 0, 0, 0, 1, 1, 1, 1, 1, 1, 1, 1, 1, 1, 1, 1, 1, 1, 1, 1, 1, 1, 1, 1, 1, 1, 1, 1, 1, 1, 1, 1, 1, 1, 1, 1, 1, 1, 1, 1, 1, 1, 1, 1, 1, 1, 1, 1, 1, 1, 1, 1, 1, 1, 1, 1, 1, 1, 1, 1, 1, 1, 1, 1, 1, 1, 1, 1, 1, 1, 1, 1])
me_plane_018.polygons.foreach_set('material_index', [1, 1, 1, 1, 1, 1, 1, 1, 0, 0, 0, 0, 0, 0, 0, 0, 0, 0, 0, 0, 0, 0, 0, 0, 0, 0, 0, 0, 0, 0, 0, 0, 0, 0, 0, 0, 0, 0, 0, 0, 0, 0, 0, 0, 0, 0, 0, 0, 0, 0, 0, 0, 0, 0, 0, 0, 0, 0, 0, 0, 0, 0, 0, 0, 0, 0, 0, 0, 0, 0, 0, 0, 0, 0, 0, 0])
me_plane_018.materials.append(mat_floor)
me_plane_018.materials.append(mat_black)
me_plane_018.use_remesh_preserve_volume = False
me_plane_018.use_remesh_preserve_attributes = False
me_plane_018.use_mirror_vertex_groups = False
me_plane_018.update()
me_plane_008 = bpy.data.meshes.new('Plane.008')
me_plane_008.from_pydata([(-7.84, 9.255, 4.264), (-9.255, 7.84, 4.264), (-12.01, 16.28, 1.348), (-10.4, 14.65, 1.542), (-8.81, 9.894, -0.3351), (-10.22, 8.48, -0.3351), (-12.05, 15.88, 1.37), (-10.61, 14.44, 1.045), (-12.02, 15.85, 0.8766), (-15.85, 12.02, 0.8766), (-7.855, 9.269, 4.763), (-10.64, 14.47, 1.539), (-9.269, 7.855, 4.763), (-12.06, 13.06, 1.539), (-9.066, 7.669, -0.2172), (-7.652, 9.083, -0.2172), (-14.47, 10.64, 1.539), (-15.88, 12.05, 1.37), (-14.44, 10.61, 1.039), (-13.26, 12.26, 1.017), (-12.26, 13.26, 1.018), (-16.28, 12.04, 1.329), (-14.67, 10.41, 1.523), (-9.262, 7.443, -0.2334), (-13.06, 12.06, 1.539), (-12.84, 12.27, 1.539), (-7.5, 9.337, -0.1674), (-12.27, 12.84, 1.539), (-13.27, 12.27, 1.514), (-12.27, 13.27, 1.514), (-10.69, 14.54, 2.538), (-12.11, 15.96, 2.368), (-10.45, 14.72, 2.541), (-12.07, 16.36, 2.346), (-16.36, 12.1, 2.327), (-15.96, 12.11, 2.368), (-9.308, 7.48, 0.7568), (-14.74, 10.47, 2.522), (-12.12, 13.12, 2.538), (-7.69, 9.128, 0.7731), (-13.12, 12.12, 2.538), (-9.111, 7.707, 0.7731), (-14.54, 10.69, 2.538), (-13.33, 12.33, 2.512), (-7.538, 9.384, 0.8231), (-12.91, 12.33, 2.538), (-12.33, 12.9, 2.538), (-12.33, 13.33, 2.512), (-8.181, 10.51, 4.111), (-8.421, 10.33, 4.108), (-9.835, 8.912, 4.108), (-8.403, 10.31, 3.61), (-9.824, 8.9, 3.61), (-10.09, 8.754, 4.106), (-9.259, 12.49, 3.922), (-9.5, 12.31, 3.919), (-10.92, 10.89, 3.919), (-11.16, 10.71, 3.918), (-9.269, 7.855, 4.763), (-9.269, 7.855, 4.763), (-7.855, 9.269, 4.763), (-7.855, 9.269, 4.763), (-9.066, 7.669, -0.2172), (-9.066, 7.669, -0.2172), (-9.066, 7.669, -0.2172), (-9.066, 7.669, -0.2172), (-7.652, 9.083, -0.2172), (-7.652, 9.083, -0.2172), (-7.652, 9.083, -0.2172), (-7.652, 9.083, -0.2172), (-8.181, 10.51, 4.111), (-8.181, 10.51, 4.111), (-8.181, 10.51, 4.111), (-10.4, 14.65, 1.542), (-10.4, 14.65, 1.542), (-10.4, 14.65, 1.542), (-12.01, 16.28, 1.348), (-12.01, 16.28, 1.348), (-12.01, 16.28, 1.348), (-7.69, 9.128, 0.7731), (-7.69, 9.128, 0.7731), (-7.5, 9.337, -0.1674), (-7.5, 9.337, -0.1674), (-7.5, 9.337, -0.1674), (-7.538, 9.384, 0.8231), (-7.538, 9.384, 0.8231), (-9.262, 7.443, -0.2334), (-9.262, 7.443, -0.2334), (-9.262, 7.443, -0.2334), (-14.67, 10.41, 1.523), (-14.67, 10.41, 1.523), (-14.67, 10.41, 1.523), (-7.84, 9.255, 4.264), (-7.84, 9.255, 4.264), (-9.255, 7.84, 4.264), (-9.255, 7.84, 4.264), (-8.421, 10.33, 4.108), (-8.421, 10.33, 4.108), (-8.421, 10.33, 4.108), (-8.421, 10.33, 4.108), (-10.64, 14.47, 1.539), (-10.64, 14.47, 1.539), (-10.64, 14.47, 1.539), (-10.64, 14.47, 1.539), (-9.835, 8.912, 4.108), (-9.835, 8.912, 4.108), (-9.835, 8.912, 4.108), (-9.835, 8.912, 4.108), (-12.06, 13.06, 1.539), (-12.06, 13.06, 1.539), (-12.06, 13.06, 1.539), (-10.61, 14.44, 1.045), (-10.61, 14.44, 1.045), (-10.61, 14.44, 1.045), (-10.61, 14.44, 1.045), (-13.06, 12.06, 1.539), (-13.06, 12.06, 1.539), (-13.06, 12.06, 1.539), (-8.81, 9.894, -0.3351), (-8.81, 9.894, -0.3351), (-8.81, 9.894, -0.3351), (-14.47, 10.64, 1.539), (-14.47, 10.64, 1.539), (-14.47, 10.64, 1.539), (-10.22, 8.48, -0.3351), (-10.22, 8.48, -0.3351), (-10.22, 8.48, -0.3351), (-8.403, 10.31, 3.61), (-8.403, 10.31, 3.61), (-8.403, 10.31, 3.61), (-8.403, 10.31, 3.61), (-13.26, 12.26, 1.017), (-13.26, 12.26, 1.017), (-13.26, 12.26, 1.017), (-14.44, 10.61, 1.039), (-14.44, 10.61, 1.039), (-14.44, 10.61, 1.039), (-12.26, 13.26, 1.018), (-12.26, 13.26, 1.018), (-12.26, 13.26, 1.018), (-13.27, 12.27, 1.514), (-13.27, 12.27, 1.514), (-9.824, 8.9, 3.61), (-9.824, 8.9, 3.61), (-9.824, 8.9, 3.61), (-9.824, 8.9, 3.61), (-15.96, 12.11, 2.368), (-15.96, 12.11, 2.368), (-15.96, 12.11, 2.368), (-15.88, 12.05, 1.37), (-15.88, 12.05, 1.37), (-16.36, 12.1, 2.327), (-16.36, 12.1, 2.327), (-16.36, 12.1, 2.327), (-12.84, 12.27, 1.539), (-12.84, 12.27, 1.539), (-12.84, 12.27, 1.539), (-10.09, 8.754, 4.106), (-10.09, 8.754, 4.106), (-10.09, 8.754, 4.106), (-12.27, 12.84, 1.539), (-12.27, 12.84, 1.539), (-12.27, 12.84, 1.539), (-12.05, 15.88, 1.37), (-12.05, 15.88, 1.37), (-12.05, 15.88, 1.37), (-9.308, 7.48, 0.7568), (-9.308, 7.48, 0.7568), (-12.27, 13.27, 1.514), (-12.27, 13.27, 1.514), (-12.02, 15.85, 0.8766), (-12.02, 15.85, 0.8766), (-12.02, 15.85, 0.8766), (-9.111, 7.707, 0.7731), (-9.111, 7.707, 0.7731), (-15.85, 12.02, 0.8766), (-15.85, 12.02, 0.8766), (-10.69, 14.54, 2.538), (-10.69, 14.54, 2.538), (-10.69, 14.54, 2.538), (-12.11, 15.96, 2.368), (-12.11, 15.96, 2.368), (-12.11, 15.96, 2.368), (-9.259, 12.49, 3.922), (-9.259, 12.49, 3.922), (-10.45, 14.72, 2.541), (-10.45, 14.72, 2.541), (-10.45, 14.72, 2.541), (-12.07, 16.36, 2.346), (-12.07, 16.36, 2.346), (-12.07, 16.36, 2.346), (-14.74, 10.47, 2.522), (-14.74, 10.47, 2.522), (-14.74, 10.47, 2.522), (-9.5, 12.31, 3.919), (-9.5, 12.31, 3.919), (-10.92, 10.89, 3.919), (-10.92, 10.89, 3.919), (-12.12, 13.12, 2.538), (-12.12, 13.12, 2.538), (-12.12, 13.12, 2.538), (-13.12, 12.12, 2.538), (-13.12, 12.12, 2.538), (-13.12, 12.12, 2.538), (-14.54, 10.69, 2.538), (-14.54, 10.69, 2.538), (-14.54, 10.69, 2.538), (-13.33, 12.33, 2.512), (-13.33, 12.33, 2.512), (-13.33, 12.33, 2.512), (-12.91, 12.33, 2.538), (-12.91, 12.33, 2.538), (-12.91, 12.33, 2.538), (-12.91, 12.33, 2.538), (-12.33, 12.9, 2.538), (-12.33, 12.9, 2.538), (-12.33, 12.9, 2.538), (-12.33, 12.9, 2.538), (-11.16, 10.71, 3.918), (-11.16, 10.71, 3.918), (-16.28, 12.04, 1.329), (-16.28, 12.04, 1.329), (-16.28, 12.04, 1.329), (-12.33, 13.33, 2.512), (-12.33, 13.33, 2.512), (-12.33, 13.33, 2.512), (7.84, -9.255, 4.264), (9.255, -7.84, 4.264), (12.01, -16.28, 1.348), (10.4, -14.65, 1.542), (8.81, -9.894, -0.3351), (10.22, -8.48, -0.3351), (12.05, -15.88, 1.37), (10.61, -14.44, 1.045), (12.02, -15.85, 0.8766), (15.85, -12.02, 0.8766), (7.855, -9.269, 4.763), (10.64, -14.47, 1.539), (9.269, -7.855, 4.763), (12.06, -13.06, 1.539), (9.066, -7.669, -0.2172), (7.652, -9.083, -0.2172), (14.47, -10.64, 1.539), (15.88, -12.05, 1.37), (14.44, -10.61, 1.039), (13.26, -12.26, 1.017), (12.26, -13.26, 1.018), (16.28, -12.04, 1.329), (14.67, -10.41, 1.523), (9.262, -7.443, -0.2334), (13.06, -12.06, 1.539), (12.84, -12.27, 1.539), (7.5, -9.337, -0.1674), (12.27, -12.84, 1.539), (13.27, -12.27, 1.514), (12.27, -13.27, 1.514), (10.69, -14.54, 2.538), (12.11, -15.96, 2.368), (10.45, -14.72, 2.541), (12.07, -16.36, 2.346), (16.36, -12.1, 2.327), (15.96, -12.11, 2.368), (9.308, -7.48, 0.7568), (14.74, -10.47, 2.522), (12.12, -13.12, 2.538), (7.69, -9.128, 0.7731), (13.12, -12.12, 2.538), (9.111, -7.707, 0.7731), (14.54, -10.69, 2.538), (13.33, -12.33, 2.512), (7.538, -9.384, 0.8231), (12.91, -12.33, 2.538), (12.33, -12.9, 2.538), (12.33, -13.33, 2.512), (8.181, -10.51, 4.111), (8.421, -10.33, 4.108), (9.835, -8.912, 4.108), (8.403, -10.31, 3.61), (9.824, -8.9, 3.61), (10.09, -8.754, 4.106), (9.259, -12.49, 3.922), (9.5, -12.31, 3.919), (10.92, -10.89, 3.919), (11.16, -10.71, 3.918), (9.269, -7.855, 4.763), (9.269, -7.855, 4.763), (7.855, -9.269, 4.763), (7.855, -9.269, 4.763), (9.066, -7.669, -0.2172), (9.066, -7.669, -0.2172), (9.066, -7.669, -0.2172), (9.066, -7.669, -0.2172), (7.652, -9.083, -0.2172), (7.652, -9.083, -0.2172), (7.652, -9.083, -0.2172), (7.652, -9.083, -0.2172), (8.181, -10.51, 4.111), (8.181, -10.51, 4.111), (8.181, -10.51, 4.111), (10.4, -14.65, 1.542), (10.4, -14.65, 1.542), (10.4, -14.65, 1.542), (12.01, -16.28, 1.348), (12.01, -16.28, 1.348), (12.01, -16.28, 1.348), (7.69, -9.128, 0.7731), (7.69, -9.128, 0.7731), (7.5, -9.337, -0.1674), (7.5, -9.337, -0.1674), (7.5, -9.337, -0.1674), (7.538, -9.384, 0.8231), (7.538, -9.384, 0.8231), (9.262, -7.443, -0.2334), (9.262, -7.443, -0.2334), (9.262, -7.443, -0.2334), (14.67, -10.41, 1.523), (14.67, -10.41, 1.523), (14.67, -10.41, 1.523), (7.84, -9.255, 4.264), (7.84, -9.255, 4.264), (9.255, -7.84, 4.264), (9.255, -7.84, 4.264), (8.421, -10.33, 4.108), (8.421, -10.33, 4.108), (8.421, -10.33, 4.108), (8.421, -10.33, 4.108), (10.64, -14.47, 1.539), (10.64, -14.47, 1.539), (10.64, -14.47, 1.539), (10.64, -14.47, 1.539), (9.835, -8.912, 4.108), (9.835, -8.912, 4.108), (9.835, -8.912, 4.108), (9.835, -8.912, 4.108), (12.06, -13.06, 1.539), (12.06, -13.06, 1.539), (12.06, -13.06, 1.539), (10.61, -14.44, 1.045), (10.61, -14.44, 1.045), (10.61, -14.44, 1.045), (10.61, -14.44, 1.045), (13.06, -12.06, 1.539), (13.06, -12.06, 1.539), (13.06, -12.06, 1.539), (8.81, -9.894, -0.3351), (8.81, -9.894, -0.3351), (8.81, -9.894, -0.3351), (14.47, -10.64, 1.539), (14.47, -10.64, 1.539), (14.47, -10.64, 1.539), (10.22, -8.48, -0.3351), (10.22, -8.48, -0.3351), (10.22, -8.48, -0.3351), (8.403, -10.31, 3.61), (8.403, -10.31, 3.61), (8.403, -10.31, 3.61), (8.403, -10.31, 3.61), (13.26, -12.26, 1.017), (13.26, -12.26, 1.017), (13.26, -12.26, 1.017), (14.44, -10.61, 1.039), (14.44, -10.61, 1.039), (14.44, -10.61, 1.039), (12.26, -13.26, 1.018), (12.26, -13.26, 1.018), (12.26, -13.26, 1.018), (13.27, -12.27, 1.514), (13.27, -12.27, 1.514), (9.824, -8.9, 3.61), (9.824, -8.9, 3.61), (9.824, -8.9, 3.61), (9.824, -8.9, 3.61), (15.96, -12.11, 2.368), (15.96, -12.11, 2.368), (15.96, -12.11, 2.368), (15.88, -12.05, 1.37), (15.88, -12.05, 1.37), (16.36, -12.1, 2.327), (16.36, -12.1, 2.327), (16.36, -12.1, 2.327), (12.84, -12.27, 1.539), (12.84, -12.27, 1.539), (12.84, -12.27, 1.539), (10.09, -8.754, 4.106), (10.09, -8.754, 4.106), (10.09, -8.754, 4.106), (12.27, -12.84, 1.539), (12.27, -12.84, 1.539), (12.27, -12.84, 1.539), (12.05, -15.88, 1.37), (12.05, -15.88, 1.37), (12.05, -15.88, 1.37), (9.308, -7.48, 0.7568), (9.308, -7.48, 0.7568), (12.27, -13.27, 1.514), (12.27, -13.27, 1.514), (12.02, -15.85, 0.8766), (12.02, -15.85, 0.8766), (12.02, -15.85, 0.8766), (9.111, -7.707, 0.7731), (9.111, -7.707, 0.7731), (15.85, -12.02, 0.8766), (15.85, -12.02, 0.8766), (10.69, -14.54, 2.538), (10.69, -14.54, 2.538), (10.69, -14.54, 2.538), (12.11, -15.96, 2.368), (12.11, -15.96, 2.368), (12.11, -15.96, 2.368), (9.259, -12.49, 3.922), (9.259, -12.49, 3.922), (10.45, -14.72, 2.541), (10.45, -14.72, 2.541), (10.45, -14.72, 2.541), (12.07, -16.36, 2.346), (12.07, -16.36, 2.346), (12.07, -16.36, 2.346), (14.74, -10.47, 2.522), (14.74, -10.47, 2.522), (14.74, -10.47, 2.522), (9.5, -12.31, 3.919), (9.5, -12.31, 3.919), (10.92, -10.89, 3.919), (10.92, -10.89, 3.919), (12.12, -13.12, 2.538), (12.12, -13.12, 2.538), (12.12, -13.12, 2.538), (13.12, -12.12, 2.538), (13.12, -12.12, 2.538), (13.12, -12.12, 2.538), (14.54, -10.69, 2.538), (14.54, -10.69, 2.538), (14.54, -10.69, 2.538), (13.33, -12.33, 2.512), (13.33, -12.33, 2.512), (13.33, -12.33, 2.512), (12.91, -12.33, 2.538), (12.91, -12.33, 2.538), (12.91, -12.33, 2.538), (12.91, -12.33, 2.538), (12.33, -12.9, 2.538), (12.33, -12.9, 2.538), (12.33, -12.9, 2.538), (12.33, -12.9, 2.538), (11.16, -10.71, 3.918), (11.16, -10.71, 3.918), (16.28, -12.04, 1.329), (16.28, -12.04, 1.329), (16.28, -12.04, 1.329), (12.33, -13.33, 2.512), (12.33, -13.33, 2.512), (12.33, -13.33, 2.512), (-12.74, -17.63, -1.592), (-17.63, -12.74, -1.592), (3.0, -31.2, -2.986), (-3.0, -31.2, -2.986), (-3.0, -31.28, -2.492), (-11.0, -31.28, -2.492), (3.0, -20.9, -1.126), (-3.0, -20.9, -1.126), (-11.0, -20.9, -1.126), (-5.352, -14.57, -1.276), (-12.74, -17.67, -1.094), (-5.358, -14.61, -0.7774), (11.0, -31.28, -2.492), (3.0, -31.28, -2.492), (3.0, -20.85, -1.623), (-3.0, -20.85, -1.623), (11.0, -20.9, -1.126), (-9.5, -9.5, -0.9608), (0.1884, -12.28, -1.038), (0.1818, -12.32, -0.5398), (-31.2, 3.0, -2.986), (-31.2, -3.0, -2.986), (31.28, -11.0, -2.492), (-12.32, 0.1818, -0.5398), (-20.85, 3.0, -1.623), (-20.85, -3.0, -1.623), (-11.0, 31.28, -2.492), (-5.263, -5.263, -0.6468), (-5.282, -5.282, -0.1475), (-12.28, 0.1884, -1.038), (-31.28, 3.0, -2.492), (-14.57, -5.352, -1.276), (-8.416, 8.416, -0.223), (-3.0, 31.2, -2.986), (3.0, 31.2, -2.986), (-31.28, 11.0, -2.492), (-3.0, 20.85, -1.623), (-20.9, 3.0, -1.126), (3.0, 20.85, -1.623), (-3.0, 20.9, -1.126), (9.5, 9.5, -0.9608), (-0.1884, 12.28, -1.038), (-20.9, 11.0, -1.126), (5.352, 14.57, -1.276), (31.2, -3.0, -2.986), (31.2, 3.0, -2.986), (20.85, -3.0, -1.623), (-0.1818, 12.32, -0.5398), (20.85, 3.0, -1.623), (-11.0, 20.9, -1.126), (5.263, 5.263, -0.6468), (12.28, -0.1884, -1.038), (-3.0, 31.28, -2.492), (14.57, 5.352, -1.276), (3.0, -31.2, -2.986), (11.0, -31.99, 1.951), (-3.0, -31.2, -2.986), (-3.0, -31.28, -2.492), (-11.0, -31.28, -2.492), (3.0, -20.9, -1.126), (-3.0, -20.9, -1.126), (-11.0, -20.9, -1.126), (-15.17, -15.17, -0.8802), (-9.519, -9.519, -0.4615), (-12.8, -17.99, 3.393), (-5.352, -14.57, -1.276), (-12.74, -17.67, -1.094), (-5.358, -14.61, -0.7774), (11.0, -31.28, -2.492), (-11.0, -31.99, 1.951), (3.0, -31.28, -2.492), (11.0, -21.37, 3.349), (3.0, -20.85, -1.623), (-11.0, -21.37, 3.349), (-3.0, -20.85, -1.623), (11.0, -20.9, -1.126), (-9.5, -9.5, -0.9608), (0.1884, -12.28, -1.038), (0.1818, -12.32, -0.5398), (-31.2, 3.0, -2.986), (-31.99, 11.0, 1.951), (-31.2, -3.0, -2.986), (-31.28, 11.0, -2.492), (-31.28, -3.0, -2.492), (-31.99, -11.0, 1.951), (-31.28, -11.0, -2.492), (-31.28, 3.0, -2.492), (-21.37, 11.0, 3.349), (-20.85, 3.0, -1.623), (-21.37, -11.0, 3.349), (-20.9, 3.0, -1.126), (-20.85, -3.0, -1.623), (-20.9, 11.0, -1.126), (-20.9, -3.0, -1.126), (-20.9, -11.0, -1.126), (-15.33, -15.33, 3.613), (-5.263, -5.263, -0.6468), (-5.282, -5.282, -0.1475), (-12.28, 0.1884, -1.038), (-17.99, -12.8, 3.393), (-12.32, 0.1818, -0.5398), (-14.57, -5.352, -1.276), (-17.67, -12.74, -1.094), (-14.61, -5.358, -0.7774), (-3.0, 31.2, -2.986), (-11.0, 31.99, 1.951), (3.0, 31.2, -2.986), (-11.0, 31.28, -2.492), (11.0, 31.99, 1.951), (-11.0, 21.37, 3.349), (3.0, 20.9, -1.126), (11.0, 20.9, -1.126), (9.519, 9.519, -0.4615), (12.8, 17.99, 3.393), (12.74, 17.67, -1.094), (5.358, 14.61, -0.7774), (3.0, 31.28, -2.492), (11.0, 31.28, -2.492), (-3.0, 31.28, -2.492), (-3.0, 20.85, -1.623), (11.0, 21.37, 3.349), (-3.0, 20.9, -1.126), (3.0, 20.85, -1.623), (-11.0, 20.9, -1.126), (15.33, 15.33, 3.613), (9.5, 9.5, -0.9608), (-0.1884, 12.28, -1.038), (-0.1818, 12.32, -0.5398), (5.352, 14.57, -1.276), (31.2, -3.0, -2.986), (31.99, -11.0, 1.951), (31.2, 3.0, -2.986), (31.28, -11.0, -2.492), (31.28, 3.0, -2.492), (31.99, 11.0, 1.951), (31.28, 11.0, -2.492), (31.28, -3.0, -2.492), (21.37, -11.0, 3.349), (20.85, -3.0, -1.623), (21.37, 11.0, 3.349), (20.9, -3.0, -1.126), (20.85, 3.0, -1.623), (20.9, -11.0, -1.126), (20.9, 3.0, -1.126), (20.9, 11.0, -1.126), (15.17, 15.17, -0.8802), (5.282, 5.282, -0.1475), (5.263, 5.263, -0.6468), (12.28, -0.1884, -1.038), (17.99, 12.8, 3.393), (12.32, -0.1818, -0.5398), (14.57, 5.352, -1.276), (17.67, 12.74, -1.094), (14.61, 5.358, -0.7774), (11.0, -21.37, 3.349), (11.0, -20.9, -1.126), (-21.37, 11.0, 3.349), (-20.9, 11.0, -1.126), (21.37, -11.0, 3.349), (20.9, -11.0, -1.126), (-11.0, 21.37, 3.349), (-11.0, 20.9, -1.126), (11.0, 20.9, -1.126), (11.0, -20.85, -1.623), (-31.28, -11.0, -2.492), (-11.0, -20.85, -1.623), (31.2, 11.0, -2.986), (11.0, -20.9, -1.126), (-31.2, -11.0, -2.986), (-11.0, -20.9, -1.126), (-11.0, 20.9, -1.126), (11.0, -31.2, -2.986), (-20.9, -11.0, -1.126), (-11.0, -31.2, -2.986), (11.0, 20.85, -1.623), (11.0, -31.28, -2.492), (-20.85, -11.0, -1.623), (-11.0, -31.28, -2.492), (31.28, 11.0, -2.492), (20.85, -11.0, -1.623), (-11.0, 20.85, -1.623), (20.9, -11.0, -1.126), (17.63, 12.74, -1.592), (31.2, -11.0, -2.986), (12.74, 17.63, -1.592), (31.28, -11.0, -2.492), (-17.67, -12.74, -1.094), (-12.74, -17.67, -1.094), (-15.15, -15.15, -1.38), (-15.17, -15.17, -0.8802), (-11.0, 31.2, -2.986), (20.9, 11.0, -1.126), (11.0, 31.2, -2.986), (-11.0, 31.28, -2.492), (20.85, 11.0, -1.623), (11.0, 31.28, -2.492), (-20.85, 11.0, -1.623), (-20.9, 11.0, -1.126), (-31.2, 11.0, -2.986), (-31.28, 11.0, -2.492), (17.67, 12.74, -1.094), (12.74, 17.67, -1.094), (15.15, 15.15, -1.38), (15.17, 15.17, -0.8802), (3.0, 31.28, -2.492), (11.0, 31.28, -2.492), (3.0, 20.9, -1.126), (11.0, 20.9, -1.126), (15.17, 15.17, -0.8802), (9.519, 9.519, -0.4615), (12.74, 17.67, -1.094), (5.358, 14.61, -0.7774), (-31.28, -3.0, -2.492), (-31.28, -11.0, -2.492), (-20.9, -3.0, -1.126), (-20.9, -11.0, -1.126), (-15.17, -15.17, -0.8802), (-9.519, -9.519, -0.4615), (-17.67, -12.74, -1.094), (-14.61, -5.358, -0.7774), (31.28, 3.0, -2.492), (31.28, 11.0, -2.492), (20.9, 3.0, -1.126), (20.9, 11.0, -1.126), (17.67, 12.74, -1.094), (14.61, 5.358, -0.7774), (-2.384e-07, 2.235e-07, 0.2712), (8.416, -8.416, -0.223), (20.9, -3.0, -1.126), (5.282, 5.282, -0.1475), (12.32, -0.1818, -0.5398), (20.9, -11.0, -1.126), (31.28, -3.0, -2.492)], [], [(60, 58, 94, 92), (62, 66, 115, 121), (98, 106, 59, 61), (111, 170, 165, 102), (63, 124, 118, 68), (142, 137, 112, 127), (125, 134, 131, 119), (105, 158, 143), (6, 103, 177, 180), (110, 169, 223, 200), (149, 164, 182, 146), (67, 81, 84, 79), (97, 129, 71), (78, 220, 152, 189), (87, 64, 173, 166), (150, 140, 168, 163), (175, 171, 139, 132), (100, 168, 109), (116, 140, 122), (163, 168, 100), (150, 122, 140), (171, 114, 139), (175, 132, 135), (224, 214, 199), (181, 178, 186, 188), (205, 147, 151, 192), (174, 204, 191, 167), (35, 31, 33, 153), (196, 198, 215, 218), (201, 80, 85, 210), (208, 211, 216, 225), (207, 202, 45), (123, 17, 148, 206), (29, 141, 209, 47), (28, 117, 203, 43), (221, 90, 193, 34), (104, 108, 38, 197), (82, 154, 212, 44), (89, 86, 36, 37), (24, 69, 39, 40), (159, 50, 56, 219), (155, 161, 217, 213), (65, 16, 42, 41), (70, 73, 185, 183), (74, 76, 190, 187), (160, 157, 57, 46), (101, 96, 194, 179), (48, 184, 195, 49), (30, 55, 54, 32), (138, 52, 53, 162), (75, 72, 130, 113), (95, 144, 128, 93), (11, 13, 106, 98), (1, 12, 107, 145), (0, 51, 99, 10), (7, 172, 77, 3), (176, 222, 2, 8), (21, 9, 136, 91), (22, 18, 126, 88), (5, 14, 23), (133, 156, 83, 120), (15, 4, 26), (25, 19, 20, 27), (286, 284, 320, 318), (288, 292, 341, 347), (324, 332, 285, 287), (337, 396, 391, 328), (289, 350, 344, 294), (368, 363, 338, 353), (351, 360, 357, 345), (331, 384, 369), (232, 329, 403, 406), (336, 395, 449, 426), (375, 390, 408, 372), (293, 307, 310, 305), (323, 355, 297), (304, 446, 378, 415), (313, 290, 399, 392), (376, 366, 394, 389), (401, 397, 365, 358), (326, 394, 335), (342, 366, 348), (389, 394, 326), (376, 348, 366), (397, 340, 365), (401, 358, 361), (450, 440, 425), (407, 404, 412, 414), (431, 373, 377, 418), (400, 430, 417, 393), (261, 257, 259, 379), (422, 424, 441, 444), (427, 306, 311, 436), (434, 437, 442, 451), (433, 428, 271), (349, 243, 374, 432), (255, 367, 435, 273), (254, 343, 429, 269), (447, 316, 419, 260), (330, 334, 264, 423), (308, 380, 438, 270), (315, 312, 262, 263), (250, 295, 265, 266), (385, 276, 282, 445), (381, 387, 443, 439), (291, 242, 268, 267), (296, 299, 411, 409), (300, 302, 416, 413), (386, 383, 283, 272), (327, 322, 420, 405), (274, 410, 421, 275), (256, 281, 280, 258), (364, 278, 279, 388), (301, 298, 356, 339), (321, 370, 354, 319), (237, 239, 332, 324), (227, 238, 333, 371), (226, 277, 325, 236), (233, 398, 303, 229), (402, 448, 228, 234), (247, 235, 362, 317), (248, 244, 352, 314), (231, 240, 249), (359, 382, 309, 346), (241, 230, 252), (251, 245, 246, 253), (458, 465, 464, 468), (456, 459, 460, 457), (455, 454, 466, 467), (460, 459, 463, 462), (470, 461, 467, 466), (471, 458, 468, 679), (461, 470, 479, 469), (463, 669, 668, 462), (471, 679, 678, 480), (680, 683, 474, 684), (473, 477, 476, 472), (481, 476, 477, 483), (682, 679, 683, 680), (483, 469, 479, 481), (682, 681, 678, 679), (475, 480, 678, 484), (486, 485, 488, 490), (475, 484, 494, 489), (495, 493, 502, 492), (489, 494, 487, 482), (493, 495, 490, 488), (484, 501, 494), (497, 500, 498, 496), (503, 498, 500, 505), (499, 484, 678, 681), (505, 492, 502, 503), (499, 491, 501, 484), (679, 468, 683), (491, 504, 478, 501), (518, 514, 547, 516), (513, 518, 516, 525), (510, 513, 525, 521), (520, 507, 606, 607), (512, 509, 508, 526), (512, 526, 517, 519), (519, 517, 528, 515), (530, 549, 548, 529), (511, 524, 506, 522), (530, 529, 524, 511), (554, 551, 547, 514), (546, 541, 551, 554), (537, 536, 541, 546), (534, 609, 608, 532), (545, 543, 533, 535), (545, 555, 553, 543), (555, 515, 528, 553), (552, 550, 548, 549), (542, 538, 531, 540), (552, 542, 540, 550), (566, 597, 576, 565), (563, 566, 565, 572), (569, 563, 572, 560), (559, 557, 612, 575), (562, 568, 558, 574), (562, 574, 580, 567), (567, 580, 577, 564), (579, 598, 599, 578), (573, 571, 556, 570), (579, 578, 571, 573), (604, 601, 576, 597), (596, 591, 601, 604), (587, 586, 591, 596), (584, 611, 610, 582), (595, 593, 583, 585), (595, 605, 603, 593), (605, 564, 577, 603), (602, 600, 599, 598), (592, 588, 581, 590), (602, 592, 590, 600), (544, 613, 561, 539), (527, 523, 589, 594), (651, 649, 648, 650), (637, 633, 631, 635), (629, 621, 617, 625), (623, 615, 619, 627), (620, 628, 624, 616), (647, 614, 626, 644), (619, 615, 631, 633), (638, 624, 628, 453), (621, 639, 452, 617), (639, 641, 640, 452), (638, 453, 640, 641), (642, 632, 622, 645), (618, 646, 643, 630), (622, 632, 648, 649), (652, 643, 646, 634), (614, 653, 636, 626), (653, 655, 654, 636), (652, 634, 654, 655), (656, 658, 659, 657), (659, 658, 663, 662), (663, 661, 660, 662), (664, 665, 667, 666), (667, 670, 671, 666), (671, 670, 668, 669), (672, 673, 675, 674), (675, 676, 677, 674), (677, 676, 660, 661)])
me_plane_008.polygons.foreach_set('use_smooth', [1, 1, 1, 1, 1, 1, 1, 1, 1, 1, 1, 1, 1, 1, 1, 1, 1, 1, 1, 1, 1, 1, 1, 1, 1, 1, 1, 1, 1, 1, 1, 1, 1, 1, 1, 1, 1, 1, 1, 1, 1, 1, 1, 1, 1, 1, 1, 1, 1, 1, 1, 1, 1, 1, 1, 1, 1, 1, 1, 1, 1, 1, 1, 1, 1, 1, 1, 1, 1, 1, 1, 1, 1, 1, 1, 1, 1, 1, 1, 1, 1, 1, 1, 1, 1, 1, 1, 1, 1, 1, 1, 1, 1, 1, 1, 1, 1, 1, 1, 1, 1, 1, 1, 1, 1, 1, 1, 1, 1, 1, 1, 1, 1, 1, 1, 1, 1, 1, 1, 1, 1, 1, 1, 1, 1, 1, 1, 1, 1, 1, 1, 1, 1, 1, 1, 1, 1, 1, 1, 1, 1, 1, 1, 1, 1, 1, 1, 1, 1, 1, 1, 1, 1, 1, 1, 1, 1, 1, 1, 1, 1, 1, 1, 1, 1, 1, 1, 1, 1, 1, 1, 1, 1, 1, 1, 1, 1, 1, 1, 1, 1, 1, 1, 1, 1, 1, 1, 1, 1, 1, 1, 1, 1, 1, 1, 1, 1, 0, 0, 0, 0, 0, 0, 0, 0, 0, 0, 0, 0, 0, 0, 0, 0, 0, 0, 1, 1, 1, 1, 1, 1, 1, 1, 1])
me_plane_008.polygons.foreach_set('material_index', [0, 0, 0, 0, 0, 0, 0, 0, 0, 0, 0, 0, 0, 0, 0, 0, 0, 0, 0, 0, 0, 0, 0, 0, 0, 0, 0, 0, 0, 0, 0, 0, 0, 0, 0, 0, 0, 0, 0, 0, 0, 0, 0, 0, 0, 0, 0, 0, 0, 0, 0, 0, 0, 0, 0, 0, 0, 0, 0, 0, 0, 0, 0, 0, 0, 0, 0, 0, 0, 0, 0, 0, 0, 0, 0, 0, 0, 0, 0, 0, 0, 0, 0, 0, 0, 0, 0, 0, 0, 0, 0, 0, 0, 0, 0, 0, 0, 0, 0, 0, 0, 0, 0, 0, 0, 0, 0, 0, 0, 0, 0, 0, 0, 0, 0, 0, 0, 0, 0, 0, 0, 0, 0, 0, 0, 0, 0, 0, 0, 0, 0, 0, 0, 0, 0, 0, 0, 0, 0, 0, 0, 0, 0, 0, 0, 0, 0, 0, 0, 0, 0, 0, 0, 0, 0, 0, 0, 0, 0, 0, 0, 0, 0, 0, 0, 0, 0, 0, 0, 0, 0, 0, 0, 0, 0, 0, 0, 0, 0, 0, 0, 0, 0, 0, 0, 0, 0, 0, 0, 0, 0, 0, 0, 0, 0, 0, 0, 1, 1, 1, 1, 1, 1, 1, 1, 1, 1, 1, 1, 1, 1, 1, 1, 1, 1, 0, 0, 0, 0, 0, 0, 0, 0, 0])
_uv = me_plane_008.uv_layers.new(name='UVMap')
_uv.uv.foreach_set('vector', [0.0, 0.0, 0.0, 0.0, 0.0, 0.0, 0.0, 0.0, 0.0, 0.0, 0.0, 0.0, 0.0, 0.0, 0.0, 0.0, 0.0, 0.0, 0.0, 0.0, 0.0, 0.0, 0.0, 0.0, 0.0, 0.0, 0.0, 0.0, 0.0, 0.0, 0.0, 0.0, 0.0, 0.0, 0.0, 0.0, 0.0, 0.0, 0.0, 0.0, 0.0, 0.0, 0.0, 0.0, 0.0, 0.0, 0.0, 0.0, 0.0, 0.0, 0.0, 0.0, 0.0, 0.0, 0.0, 0.0, 0.0, 0.0, 0.0, 0.0, 0.0, 0.0, 0.0, 0.0, 0.0, 0.0, 0.0, 0.0, 0.0, 0.0, 0.0, 0.0, 0.0, 0.0, 0.0, 0.0, 0.0, 0.0, 0.0, 0.0, 0.0, 0.0, 0.0, 0.0, 0.0, 0.0, 0.0, 0.0, 0.0, 0.0, 0.0, 0.0, 0.0, 0.0, 0.0, 0.0, 0.0, 0.0, 0.0, 0.0, 0.0, 0.0, 0.0, 0.0, 0.0, 0.0, 0.0, 0.0, 0.0, 0.0, 0.0, 0.0, 0.0, 0.0, 0.0, 0.0, 0.0, 0.0, 0.0, 0.0, 0.0, 0.0, 0.0, 0.0, 0.0, 0.0, 0.0, 0.0, 0.0, 0.0, 0.0, 0.0, 0.0, 0.0, 0.0, 0.0, 0.0, 0.0, 0.0, 0.0, 0.0, 0.0, 0.0, 0.0, 0.0, 0.0, 0.0, 0.0, 0.0, 0.0, 0.0, 0.0, 0.0, 0.0, 0.0, 0.0, 0.0, 0.0, 0.0, 0.0, 0.0, 0.0, 0.0, 0.0, 0.0, 0.0, 0.0, 0.0, 0.0, 0.0, 0.0, 0.0, 0.0, 0.0, 0.0, 0.0, 0.0, 0.0, 0.0, 0.0, 0.0, 0.0, 0.0, 0.0, 0.0, 0.0, 0.0, 0.0, 0.0, 0.0, 0.0, 0.0, 0.0, 0.0, 0.0, 0.0, 0.0, 0.0, 0.0, 0.0, 0.0, 0.0, 0.0, 0.0, 0.0, 0.0, 0.0, 0.0, 0.0, 0.0, 0.0, 0.0, 0.0, 0.0, 0.0, 0.0, 0.0, 0.0, 0.0, 0.0, 0.0, 0.0, 0.0, 0.0, 0.0, 0.0, 0.0, 0.0, 0.0, 0.0, 0.0, 0.0, 0.0, 0.0, 0.0, 0.0, 0.0, 0.0, 0.0, 0.0, 0.0, 0.0, 0.0, 0.0, 0.0, 0.0, 0.0, 0.0, 0.0, 0.0, 0.0, 0.0, 0.0, 0.0, 0.0, 0.0, 0.0, 0.0, 0.0, 0.0, 0.0, 0.0, 0.0, 0.0, 0.0, 0.0, 0.0, 0.0, 0.0, 0.0, 0.0, 0.0, 0.0, 0.0, 0.0, 0.0, 0.0, 0.0, 0.0, 0.0, 0.0, 0.0, 0.0, 0.0, 0.0, 0.0, 0.0, 0.0, 0.0, 0.0, 0.0, 0.0, 0.0, 0.0, 0.0, 0.0, 0.0, 0.0, 0.0, 0.0, 0.0, 0.0, 0.0, 0.0, 0.0, 0.0, 0.0, 0.0, 0.0, 0.0, 0.0, 0.0, 0.0, 0.0, 0.0, 0.0, 0.0, 0.0, 0.0, 0.0, 0.0, 0.0, 0.0, 0.0, 0.0, 0.0, 0.0, 0.0, 0.0, 0.0, 0.0, 0.0, 0.0, 0.0, 0.0, 0.0, 0.0, 0.0, 0.0, 0.0, 0.0, 0.0, 0.0, 0.0, 0.0, 0.0, 0.0, 0.0, 0.0, 0.0, 0.0, 0.0, 0.0, 0.0, 0.0, 0.0, 0.0, 0.0, 0.0, 0.0, 0.0, 0.0, 0.0, 0.0, 0.0, 0.0, 0.0, 0.0, 0.0, 0.0, 0.0, 0.0, 0.0, 0.0, 0.0, 0.0, 0.0, 0.0, 0.0, 0.0, 0.0, 0.0, 0.0, 0.0, 0.0, 0.0, 0.0, 0.0, 0.0, 0.0, 0.0, 0.0, 0.0, 0.0, 0.0, 0.0, 0.0, 0.0, 0.0, 0.0, 0.0, 0.0, 0.0, 0.0, 0.0, 0.0, 0.0, 0.0, 0.0, 0.0, 0.0, 0.0, 0.0, 0.0, 0.0, 0.0, 0.0, 0.0, 0.0, 0.0, 0.0, 0.0, 0.0, 0.0, 0.0, 0.0, 0.0, 0.0, 0.0, 0.0, 0.0, 0.0, 0.0, 0.0, 0.0, 0.0, 0.0, 0.0, 0.0, 0.0, 0.0, 0.0, 0.0, 0.0, 0.0, 0.0, 0.0, 0.0, 0.0, 0.0, 0.0, 0.0, 0.0, 0.0, 0.0, 0.0, 0.0, 0.0, 0.0, 0.0, 0.0, 0.0, 0.0, 0.0, 0.0, 0.0, 0.0, 0.0, 0.0, 0.0, 0.0, 0.0, 0.0, 0.0, 0.0, 0.0, 0.0, 0.0, 0.0, 0.0, 0.0, 0.0, 0.0, 0.0, 0.0, 0.0, 0.0, 0.0, 0.0, 0.0, 0.0, 0.0, 0.0, 0.0, 0.0, 0.0, 0.0, 0.0, 0.0, 0.0, 0.0, 0.0, 0.0, 0.0, 0.0, 0.0, 0.0, 0.0, 0.0, 0.0, 0.0, 0.0, 0.0, 0.0, 0.0, 0.0, 0.0, 0.0, 0.0, 0.0, 0.0, 0.0, 0.0, 0.0, 0.0, 0.0, 0.0, 0.0, 0.0, 0.0, 0.0, 0.0, 0.0, 0.0, 0.0, 0.0, 0.0, 0.0, 0.0, 0.0, 0.0, 0.0, 0.0, 0.0, 0.0, 0.0, 0.0, 0.0, 0.0, 0.0, 0.0, 0.0, 0.0, 0.0, 0.0, 0.0, 0.0, 0.0, 0.0, 0.0, 0.0, 0.0, 0.0, 0.0, 0.0, 0.0, 0.0, 0.0, 0.0, 0.0, 0.0, 0.0, 0.0, 0.0, 0.0, 0.0, 0.0, 0.0, 0.0, 0.0, 0.0, 0.0, 0.0, 0.0, 0.0, 0.0, 0.0, 0.0, 0.0, 0.0, 0.0, 0.0, 0.0, 0.0, 0.0, 0.0, 0.0, 0.0, 0.0, 0.0, 0.0, 0.0, 0.0, 0.0, 0.0, 0.0, 0.0, 0.0, 0.0, 0.0, 0.0, 0.0, 0.0, 0.0, 0.0, 0.0, 0.0, 0.0, 0.0, 0.0, 0.0, 0.0, 0.0, 0.0, 0.0, 0.0, 0.0, 0.0, 0.0, 0.0, 0.0, 0.0, 0.0, 0.0, 0.0, 0.0, 0.0, 0.0, 0.0, 0.0, 0.0, 0.0, 0.0, 0.0, 0.0, 0.0, 0.0, 0.0, 0.0, 0.0, 0.0, 0.0, 0.0, 0.0, 0.0, 0.0, 0.0, 0.0, 0.0, 0.0, 0.0, 0.0, 0.0, 0.0, 0.0, 0.0, 0.0, 0.0, 0.0, 0.0, 0.0, 0.0, 0.0, 0.0, 0.0, 0.0, 0.0, 0.0, 0.0, 0.0, 0.0, 0.0, 0.0, 0.0, 0.0, 0.0, 0.0, 0.0, 0.0, 0.0, 0.0, 0.0, 0.0, 0.0, 0.0, 0.0, 0.0, 0.0, 0.0, 0.0, 0.0, 0.0, 0.0, 0.0, 0.0, 0.0, 0.0, 0.0, 0.0, 0.0, 0.0, 0.0, 0.0, 0.0, 0.0, 0.0, 0.0, 0.0, 0.0, 0.0, 0.0, 0.0, 0.0, 0.0, 0.0, 0.0, 0.0, 0.0, 0.0, 0.0, 0.0, 0.0, 0.0, 0.0, 0.0, 0.0, 0.0, 0.0, 0.0, 0.0, 0.0, 0.0, 0.0, 0.0, 0.0, 0.0, 0.0, 0.0, 0.0, 0.0, 0.0, 0.0, 0.0, 0.0, 0.0, 0.0, 0.0, 0.0, 0.0, 0.0, 0.0, 0.0, 0.0, 0.0, 0.0, 0.0, 0.0, 0.0, 0.0, 0.0, 0.0, 0.0, 0.0, 0.0, 0.0, 0.0, 0.0, 0.0, 0.0, 0.0, 0.0, 0.0, 0.0, 0.0, 0.0, 0.0, 0.0, 0.0, 0.0, 0.0, 0.0, 0.0, 0.0, 0.0, 0.0, 0.0, 0.0, 0.0, 0.0, 0.0, 0.0, 0.0, 0.0, 0.0, 0.0, 0.0, 0.0, 0.0, 0.0, 0.0, 0.0, 0.0, 0.0, 0.0, 0.0, 0.0, 0.0, 0.0, 0.0, 0.0, 0.0, 0.0, 0.0, 0.0, 0.0, 0.0, 0.0, 0.0, 0.0, 0.0, 0.0, 0.0, 0.0, 0.0, 0.0, 0.0, 0.0, 0.0, 0.0, 0.0, 0.0, 0.0, 0.0, 0.0, 0.0, 0.0, 0.0, 0.0, 0.0, 0.0, 0.0, 0.0, 0.0, 0.0, 0.0, 0.0, 0.0, 0.0, 0.0, 0.0, 0.0, 0.0, 0.0, 0.0, 0.0, 0.0, 0.0, 0.0, 0.0, 0.0, 0.0, 0.0, 0.0, 0.0, 0.0, 0.0, 0.0, 0.0, 0.0, 0.0, 0.0, 0.0, 0.0, 0.0, 0.0, 0.0, 0.0, 0.0, 0.0, 0.0, 0.0, 0.0, 0.0, 0.0, 0.0, 0.0, 0.0, 0.0, 0.0, 0.0, 0.0, 0.0, 0.0, 0.0, 0.0, 0.0, 0.0, 0.0, 0.0, 0.0, 0.0, 0.0, 0.0, 0.0, 0.0, 0.0, 0.0, 0.0, 0.0, 0.0, 0.0, 0.0, 0.0, 0.0, 0.0, 0.0, 0.0, 0.0, 0.0, 0.0, 0.0, 0.0, 0.0, 0.0, 0.0, 0.0, 0.0, 0.0, 0.0, 0.0, 0.0, 0.0, 0.0, 0.0, 0.0, 0.0, 0.0, 0.0, 0.0, 0.0, 0.0, 0.0, 0.0, 0.0, 0.0, 0.0, 0.0, 0.0, 0.0, 0.0, 1.644, 0.4977, 1.644, 3.273e-07, 1.998, 3.273e-07, 1.998, 0.4977, 1.356, 3.273e-07, 1.356, 0.4977, 0.999, 0.4977, 0.999, 0.0, 0.0, 0.0, 0.0, 0.0, 0.0, 0.0, 0.0, 0.0, 0.999, 0.4977, 1.356, 0.4977, 1.243, 0.7994, 0.8889, 0.6529, 0.0, 0.0, 0.0, 0.0, 0.0, 0.0, 0.0, 0.0, 1.509, 0.9093, 1.644, 0.4977, 1.998, 0.4977, 1.904, 1.096, 0.0, 0.0, 0.0, 0.0, 0.0, 0.0, 0.0, 0.0, 1.243, 0.7994, 1.044, 1.044, 0.7727, 0.7727, 0.8889, 0.6529, 1.509, 0.9093, 1.904, 1.096, 1.5, 1.5, 1.247, 1.247, 2.502, 1.356, 2.502, 0.999, 3.0, 0.999, 3.0, 1.356, 0.0, 0.0, 0.0, 0.0, 0.0, 0.0, 0.0, 0.0, 0.0, 0.0, 0.0, 0.0, 0.0, 0.0, 0.0, 0.0, 2.091, 1.491, 1.904, 1.096, 2.502, 0.999, 2.502, 1.356, 0.0, 0.0, 0.0, 0.0, 0.0, 0.0, 0.0, 0.0, 2.091, 1.491, 1.753, 1.753, 1.5, 1.5, 1.904, 1.096, 0.9093, 1.509, 1.247, 1.247, 1.5, 1.5, 1.096, 1.904, 0.0, 0.0, 0.0, 0.0, 0.0, 0.0, 0.0, 0.0, 0.9093, 1.509, 1.096, 1.904, 0.4977, 1.998, 0.4977, 1.644, 0.0, 0.0, 0.0, 0.0, 0.0, 0.0, 0.0, 0.0, 0.4977, 1.644, 0.4977, 1.998, 1.637e-07, 1.998, 1.637e-07, 1.644, 0.0, 0.0, 0.0, 0.0, 0.0, 0.0, 0.0, 0.0, 1.096, 1.904, 0.999, 2.502, 0.4977, 1.998, 0.0, 0.0, 0.0, 0.0, 0.0, 0.0, 0.0, 0.0, 0.0, 0.0, 0.0, 0.0, 0.0, 0.0, 0.0, 0.0, 1.491, 2.091, 1.096, 1.904, 1.5, 1.5, 1.753, 1.753, 0.0, 0.0, 0.0, 0.0, 0.0, 0.0, 0.0, 0.0, 1.491, 2.091, 1.356, 2.502, 0.999, 2.502, 1.096, 1.904, 1.904, 1.096, 1.998, 0.4977, 2.502, 0.999, 1.356, 2.502, 1.356, 3.0, 0.999, 3.0, 0.999, 2.502, 0.0, 0.0, 0.0, 0.0, 0.0, 0.0, 0.0, 0.0, 0.0, 0.0, 0.0, 0.0, 0.0, 0.0, 0.0, 0.0, 0.0, 0.0, 0.0, 0.0, 0.0, 0.0, 0.0, 0.0, 0.0, 0.0, 0.0, 0.0, 0.0, 0.0, 0.0, 0.0, 0.0, 0.0, 0.0, 0.0, 0.0, 0.0, 0.0, 0.0, 0.0, 0.0, 0.0, 0.0, 0.0, 0.0, 0.0, 0.0, 0.0, 0.0, 0.0, 0.0, 0.0, 0.0, 0.0, 0.0, 0.0, 0.0, 0.0, 0.0, 0.0, 0.0, 0.0, 0.0, 0.0, 0.0, 0.0, 0.0, 0.0, 0.0, 0.0, 0.0, 0.0, 0.0, 0.0, 0.0, 0.0, 0.0, 0.0, 0.0, 0.0, 0.0, 0.0, 0.0, 0.0, 0.0, 0.0, 0.0, 0.0, 0.0, 0.0, 0.0, 0.0, 0.0, 0.0, 0.0, 0.0, 0.0, 0.0, 0.0, 0.0, 0.0, 0.0, 0.0, 0.0, 0.0, 0.0, 0.0, 0.0, 0.0, 0.0, 0.0, 0.0, 0.0, 0.0, 0.0, 0.0, 0.0, 0.0, 0.0, 0.0, 0.0, 0.0, 0.0, 0.0, 0.0, 0.0, 0.0, 0.0, 0.0, 0.0, 0.0, 0.0, 0.0, 0.0, 0.0, 0.0, 0.0, 0.0, 0.0, 0.0, 0.0, 0.0, 0.0, 0.0, 0.0, 0.0, 0.0, 0.0, 0.0, 0.0, 0.0, 0.0, 0.0, 0.0, 0.0, 0.0, 0.0, 0.0, 0.0, 0.0, 0.0, 0.0, 0.0, 0.0, 0.0, 0.0, 0.0, 0.0, 0.0, 0.0, 0.0, 0.0, 0.0, 0.0, 0.0, 0.0, 0.0, 0.0, 0.0, 0.0, 0.0, 0.0, 0.0, 0.0, 0.0, 0.0, 0.0, 0.0, 0.0, 0.0, 0.0, 0.0, 0.0, 0.0, 0.0, 0.0, 0.0, 0.0, 0.0, 0.0, 0.0, 0.0, 0.0, 0.0, 0.0, 0.0, 0.0, 0.0, 0.0, 0.0, 0.0, 0.0, 0.0, 0.0, 0.0, 0.0, 0.0, 0.0, 0.0, 0.0, 0.0, 0.0, 0.0, 0.0, 0.0, 0.0, 0.0, 0.0, 0.0, 0.0, 0.0, 0.0, 0.0, 0.0, 0.0, 0.0, 0.0, 0.0, 0.0, 0.0, 0.0, 0.0, 0.0, 0.0, 0.0, 0.0, 0.0, 0.0, 0.0, 0.0, 0.0, 0.0, 0.0, 0.0, 0.0, 0.0, 0.0, 0.0, 0.0, 0.0, 0.0, 0.0, 0.0, 0.0, 0.0, 0.0, 0.0, 0.0, 0.0, 0.0, 0.0, 0.0, 0.0, 0.0, 0.0, 0.0, 0.0, 0.0, 0.0, 0.0, 0.0, 0.0, 0.0, 0.0, 0.0, 0.0, 0.0, 0.0, 0.0, 0.0, 0.0, 0.0, 0.0, 0.0, 0.0, 0.0, 0.0, 0.0, 0.0, 0.0, 0.0, 0.0, 0.0, 0.0, 0.0, 0.0, 0.0, 0.0, 0.0, 0.0, 0.0, 0.0, 0.0, 0.0, 0.0, 0.0, 0.0, 0.0, 0.0, 0.0, 0.0, 0.0, 0.0, 0.0, 0.0, 0.0, 0.0, 0.0, 0.0, 0.0, 0.0, 0.0, 0.0, 0.0, 0.0, 0.0, 0.0, 0.0, 0.0, 0.0, 0.0, 0.0, 0.0, 0.0, 0.0, 0.0, 0.0, 0.0, 0.0, 0.0, 0.0, 0.0, 0.0, 0.0, 0.0, 0.0, 0.0, 0.0, 0.0, 0.0, 0.0, 0.0, 0.0, 0.0, 0.0, 0.0, 0.0, 0.0, 0.0, 0.0, 0.0, 0.0, 0.0, 0.0, 0.0, 0.0, 0.0, 0.0, 0.0, 0.0, 0.0, 0.0, 0.0, 0.0, 0.0, 0.0, 0.0, 0.0, 0.0, 0.0, 0.0, 0.0, 0.0, 0.0, 0.0, 0.0, 0.0, 0.0, 0.0, 0.0, 0.0, 0.0, 0.0, 0.0, 0.0, 0.0, 0.0, 0.0, 0.0, 0.0, 0.0, 0.0, 0.0, 0.0, 0.0, 0.0, 0.0, 0.0, 0.0, 0.0, 0.0, 0.0, 0.0, 0.0, 0.0, 0.0, 0.0, 0.0, 0.0, 0.0, 0.0, 0.0, 0.0, 0.0, 0.0, 0.0, 0.0, 0.0, 0.0, 0.0, 0.0, 0.0, 0.0, 0.0, 0.0, 0.0, 0.0, 0.0, 0.0, 0.0, 0.0, 0.0, 0.0, 0.0, 0.0, 0.0, 0.0, 0.0, 0.0, 0.0, 0.0, 0.0, 0.0, 0.0, 0.0, 0.0, 0.0, 0.0, 0.0, 0.0, 0.0, 0.0, 0.0, 0.0, 0.0, 0.0, 0.0, 0.0, 0.0, 1.644, 3.0, 1.644, 2.502, 1.998, 2.502, 1.998, 3.0, 1.998, 2.502, 1.644, 2.502, 1.757, 2.201, 2.111, 2.347, 1.757, 2.201, 1.956, 1.956, 2.227, 2.227, 2.111, 2.347, 1.637e-07, 1.356, 0.0, 0.999, 0.4977, 0.999, 0.4977, 1.356, 0.4977, 0.999, 0.6529, 0.8889, 0.7994, 1.243, 0.4977, 1.356, 0.7994, 1.243, 0.6529, 0.8889, 0.7727, 0.7727, 1.044, 1.044, 3.0, 1.644, 3.0, 1.998, 2.502, 1.998, 2.502, 1.644, 2.502, 1.998, 2.347, 2.111, 2.201, 1.757, 2.502, 1.644, 2.201, 1.757, 2.347, 2.111, 2.227, 2.227, 1.956, 1.956])
me_plane_008.materials.append(mat_floor)
me_plane_008.materials.append(mat_black)
me_plane_008.materials.append(mat_glass)
me_plane_008.use_remesh_preserve_volume = False
me_plane_008.use_remesh_preserve_attributes = False
me_plane_008.use_mirror_vertex_groups = False
me_plane_008.update()
me_plane_013 = bpy.data.meshes.new('Plane.013')
me_plane_013.from_pydata([(-9.0, 33.08, 8.864), (9.0, 33.08, 8.864), (-9.0, 22.1, 10.31), (9.0, 22.1, 10.31), (-9.0, -33.08, 8.864), (-8.104, 9.563, 11.26), (11.37, 17.83, 10.44), (14.4, 14.4, 10.69), (9.0, -33.08, 8.864), (9.0, -22.1, 10.31), (-9.0, -22.1, 10.31), (8.104, -9.563, 11.26), (-11.37, -17.83, 10.44), (33.08, 9.0, 8.864), (33.08, -9.0, 8.864), (22.1, -9.0, 10.31), (22.1, 9.0, 10.31), (9.563, -8.104, 11.26), (17.83, 11.37, 10.44), (-33.08, -9.0, 8.864), (-33.08, 9.0, 8.864), (-22.1, 9.0, 10.31), (-22.1, -9.0, 10.31), (-9.563, 8.104, 11.26), (-4.324e-16, -1.537e-08, 11.77), (-17.83, -11.37, 10.44), (-14.4, -14.4, 10.69), (-8.979, -8.979, 4.084), (13.02, 0.8007, 3.908), (21.37, 2.0, 3.349), (-21.37, 2.0, 3.349), (-21.37, -2.0, 3.349), (-14.55, -4.494, 3.75), (2.0, 31.99, 1.951), (2.0, 21.37, 3.349), (-2.0, 21.37, 3.349), (8.979, 8.979, 4.084), (0.8007, 13.02, 3.908), (21.37, -2.0, 3.349), (6.155, 6.155, 4.293), (-6.155, -6.155, 4.293), (-8.998, -8.998, 4.583), (14.59, 4.501, 4.248), (13.06, 0.8073, 4.407), (6.173, 6.173, 4.793), (-32.06, 2.0, 2.445), (-32.06, -2.0, 2.445), (-21.43, -2.0, 3.846), (-13.06, -0.8073, 4.407), (-14.59, -4.501, 4.248), (-2.0, 32.06, 2.445), (-2.0, 21.43, 3.846), (2.0, 32.06, 2.445), (21.43, -2.0, 3.846), (21.43, 2.0, 3.846), (32.06, 2.0, 2.445), (32.06, -2.0, 2.445), (8.998, 8.998, 4.583), (-2.0, -32.06, 2.445), (-0.8073, -13.06, 4.407), (-4.501, -14.59, 4.248), (-2.0, -21.37, 3.349), (2.0, -21.43, 3.846), (-2.0, -21.43, 3.846), (-2.0, -31.99, 1.951), (2.0, -32.06, 2.445), (14.55, 4.494, 3.75), (-31.99, 2.0, 1.951), (-31.99, -2.0, 1.951), (-21.43, 2.0, 3.846), (-6.173, -6.173, 4.793), (-13.02, -0.8007, 3.908), (2.0, 21.43, 3.846), (0.8073, 13.06, 4.407), (-2.0, 31.99, 1.951), (4.494, 14.55, 3.75), (4.501, 14.59, 4.248), (31.99, 2.0, 1.951), (31.99, -2.0, 1.951), (2.0, -21.37, 3.349), (2.0, -31.99, 1.951), (-4.494, -14.55, 3.75), (-0.8007, -13.02, 3.908), (-21.37, 11.0, 3.349), (-11.0, 21.37, 3.349), (-11.0, -31.99, 1.951), (11.0, -31.99, 1.951), (17.99, 12.8, 3.393), (-31.99, 11.0, 1.951), (-31.99, -11.0, 1.951), (-21.37, -11.0, 3.349), (-15.33, -15.33, 3.613), (-17.99, -12.8, 3.393), (-11.0, 31.99, 1.951), (11.0, 31.99, 1.951), (12.8, 17.99, 3.393), (11.0, 21.37, 3.349), (15.33, 15.33, 3.613), (21.37, 11.0, 3.349), (31.99, 11.0, 1.951), (31.99, -11.0, 1.951), (11.0, -21.37, 3.349), (21.37, -11.0, 3.349), (-11.0, -21.37, 3.349), (-12.8, -17.99, 3.393), (-11.0, 21.43, 3.846), (-11.0, -32.06, 2.445), (11.0, -32.06, 2.445), (18.02, 12.81, 3.892), (15.35, 15.35, 4.112), (21.43, 11.0, 3.846), (-32.06, 11.0, 2.445), (-32.06, -11.0, 2.445), (-21.43, 11.0, 3.846), (-21.43, -11.0, 3.846), (-15.35, -15.35, 4.112), (-18.02, -12.81, 3.892), (-11.0, 32.06, 2.445), (11.0, 32.06, 2.445), (12.81, 18.02, 3.892), (11.0, 21.43, 3.846), (21.43, -11.0, 3.846), (32.06, 11.0, 2.445), (32.06, -11.0, 2.445), (11.0, -21.43, 3.846), (-12.81, -18.02, 3.892), (-11.0, -21.43, 3.846), (-21.43, 11.0, 3.846), (21.43, -11.0, 3.846), (-11.0, 21.43, 3.846), (11.0, -21.43, 3.846), (-21.37, 11.0, 3.349), (-9.255, 7.84, 4.264), (-11.0, 21.37, 3.349), (-7.84, 9.255, 4.264), (-12.05, 13.04, 3.789), (-10.64, 14.46, 3.789), (-13.46, 14.45, 3.62), (-12.04, 15.87, 3.62), (-2.0, -21.37, 3.349), (-2.0, -31.99, 1.951), (-8.979, -8.979, 4.084), (-11.0, -31.99, 1.951), (11.0, -31.99, 1.951), (13.02, 0.8007, 3.908), (14.55, 4.494, 3.75), (17.99, 12.8, 3.393), (21.37, 2.0, 3.349), (-31.99, 11.0, 1.951), (-31.99, 2.0, 1.951), (-31.99, -11.0, 1.951), (-31.99, -2.0, 1.951), (-21.37, 2.0, 3.349), (-21.37, -11.0, 3.349), (-21.37, -2.0, 3.349), (-15.33, -15.33, 3.613), (1.49e-08, 0.0, 4.764), (-17.99, -12.8, 3.393), (-14.55, -4.494, 3.75), (-13.02, -0.8007, 3.908), (-11.0, 31.99, 1.951), (11.0, 31.99, 1.951), (2.0, 31.99, 1.951), (2.0, 21.37, 3.349), (12.8, 17.99, 3.393), (-2.0, 31.99, 1.951), (-2.0, 21.37, 3.349), (11.0, 21.37, 3.349), (15.33, 15.33, 3.613), (8.979, 8.979, 4.084), (4.494, 14.55, 3.75), (0.8007, 13.02, 3.908), (21.37, 11.0, 3.349), (21.37, -2.0, 3.349), (31.99, 2.0, 1.951), (31.99, 11.0, 1.951), (31.99, -2.0, 1.951), (31.99, -11.0, 1.951), (6.155, 6.155, 4.293), (12.04, -15.87, 3.62), (13.46, -14.45, 3.62), (10.64, -14.46, 3.789), (12.05, -13.04, 3.789), (7.84, -9.255, 4.264), (11.0, -21.37, 3.349), (9.255, -7.84, 4.264), (21.37, -11.0, 3.349), (2.0, -21.37, 3.349), (2.0, -31.99, 1.951), (-11.0, -21.37, 3.349), (-12.8, -17.99, 3.393), (-4.494, -14.55, 3.75), (-0.8007, -13.02, 3.908), (-6.155, -6.155, 4.293), (-9.269, 7.855, 4.763), (-7.855, 9.269, 4.763), (-11.0, 21.43, 3.846), (-12.05, 13.04, 4.289), (-10.64, 14.46, 4.289), (-13.46, 14.45, 4.12), (-12.04, 15.87, 4.12), (-8.998, -8.998, 4.583), (2.0, -21.43, 3.846), (-2.0, -21.43, 3.846), (-11.0, -32.06, 2.445), (11.0, -32.06, 2.445), (2.0, -32.06, 2.445), (14.59, 4.501, 4.248), (13.06, 0.8073, 4.407), (18.02, 12.81, 3.892), (15.35, 15.35, 4.112), (6.173, 6.173, 4.793), (21.43, 11.0, 3.846), (-32.06, 2.0, 2.445), (-32.06, -2.0, 2.445), (-32.06, 11.0, 2.445), (-32.06, -11.0, 2.445), (-21.43, -2.0, 3.846), (-21.43, 11.0, 3.846), (-21.43, 2.0, 3.846), (-21.43, -11.0, 3.846), (1.49e-08, 0.0, 5.264), (-6.173, -6.173, 4.793), (-15.35, -15.35, 4.112), (-18.02, -12.81, 3.892), (-13.06, -0.8073, 4.407), (-14.59, -4.501, 4.248), (-2.0, 32.06, 2.445), (-11.0, 32.06, 2.445), (11.0, 32.06, 2.445), (2.0, 21.43, 3.846), (-2.0, 21.43, 3.846), (12.81, 18.02, 3.892), (0.8073, 13.06, 4.407), (2.0, 32.06, 2.445), (11.0, 21.43, 3.846), (4.501, 14.59, 4.248), (21.43, -2.0, 3.846), (21.43, -11.0, 3.846), (21.43, 2.0, 3.846), (32.06, 11.0, 2.445), (32.06, -11.0, 2.445), (32.06, 2.0, 2.445), (32.06, -2.0, 2.445), (8.998, 8.998, 4.583), (12.04, -15.87, 4.12), (13.46, -14.45, 4.12), (10.64, -14.46, 4.289), (12.05, -13.04, 4.289), (11.0, -21.43, 3.846), (7.855, -9.269, 4.763), (9.269, -7.855, 4.763), (-2.0, -32.06, 2.445), (-0.8073, -13.06, 4.407), (-12.81, -18.02, 3.892), (-11.0, -21.43, 3.846), (-4.501, -14.59, 4.248), (-9.0, 33.08, 8.864), (9.0, 33.08, 8.864), (-11.0, -21.9, 8.321), (18.35, 12.87, 8.379), (-32.77, 11.0, 6.889), (-21.9, -11.0, 8.321), (-21.9, 11.0, 8.321), (-15.52, -15.52, 8.605), (-18.35, -12.87, 8.379), (-11.0, 32.77, 6.889), (11.0, 21.9, 8.321), (12.87, 18.35, 8.379), (11.0, 32.77, 6.889), (-11.0, 21.9, 8.321), (21.9, -11.0, 8.321), (-9.0, 22.1, 10.31), (9.0, 22.1, 10.31), (-9.0, -33.08, 8.864), (-11.0, -32.77, 6.889), (11.37, 17.83, 10.44), (-12.87, -18.35, 8.379), (11.0, -21.9, 8.321), (14.4, 14.4, 10.69), (9.0, -33.08, 8.864), (11.0, -32.77, 6.889), (9.0, -22.1, 10.31), (-9.0, -22.1, 10.31), (-11.37, -17.83, 10.44), (15.52, 15.52, 8.605), (21.9, 11.0, 8.321), (33.08, 9.0, 8.864), (32.77, 11.0, 6.889), (33.08, -9.0, 8.864), (32.77, -11.0, 6.889), (22.1, -9.0, 10.31), (22.1, 9.0, 10.31), (17.83, 11.37, 10.44), (-33.08, -9.0, 8.864), (-32.77, -11.0, 6.889), (-33.08, 9.0, 8.864), (-22.1, 9.0, 10.31), (-22.1, -9.0, 10.31), (-17.83, -11.37, 10.44), (-14.4, -14.4, 10.69), (-21.9, 11.0, 8.321), (-22.1, 9.0, 10.31), (-11.0, 21.9, 8.321), (-9.0, 22.1, 10.31), (11.0, -21.9, 8.321), (9.0, -22.1, 10.31), (21.9, -11.0, 8.321), (22.1, -9.0, 10.31), (-11.0, 21.43, 3.846), (-11.0, -21.9, 8.321), (-11.0, -32.06, 2.445), (11.0, -32.06, 2.445), (18.35, 12.87, 8.379), (18.02, 12.81, 3.892), (15.35, 15.35, 4.112), (21.43, 11.0, 3.846), (-32.06, 11.0, 2.445), (-32.77, 11.0, 6.889), (-32.06, -11.0, 2.445), (-21.43, 11.0, 3.846), (-21.9, -11.0, 8.321), (-21.9, 11.0, 8.321), (-21.43, -11.0, 3.846), (-15.52, -15.52, 8.605), (-15.35, -15.35, 4.112), (-18.02, -12.81, 3.892), (-18.35, -12.87, 8.379), (-11.0, 32.06, 2.445), (-11.0, 32.77, 6.889), (11.0, 32.06, 2.445), (11.0, 21.9, 8.321), (12.81, 18.02, 3.892), (12.87, 18.35, 8.379), (11.0, 32.77, 6.889), (-11.0, 21.9, 8.321), (11.0, 21.43, 3.846), (21.9, -11.0, 8.321), (21.43, -11.0, 3.846), (32.06, 11.0, 2.445), (32.06, -11.0, 2.445), (11.0, -21.43, 3.846), (-11.0, -32.77, 6.889), (-12.87, -18.35, 8.379), (11.0, -21.9, 8.321), (11.0, -32.77, 6.889), (-12.81, -18.02, 3.892), (-11.0, -21.43, 3.846), (15.52, 15.52, 8.605), (21.9, 11.0, 8.321), (32.77, 11.0, 6.889), (32.77, -11.0, 6.889), (-32.77, -11.0, 6.889), (-21.9, 11.0, 8.321), (-21.43, 11.0, 3.846), (21.9, -11.0, 8.321), (21.43, -11.0, 3.846), (-11.0, 21.9, 8.321), (-11.0, 21.43, 3.846), (11.0, -21.9, 8.321), (11.0, -21.43, 3.846), (-9.255, 7.84, 4.264), (-9.269, 7.855, 4.763), (-7.84, 9.255, 4.264), (-7.855, 9.269, 4.763), (-12.05, 13.04, 3.789), (-10.64, 14.46, 3.789), (-13.46, 14.45, 3.62), (-12.04, 15.87, 3.62), (-12.05, 13.04, 4.289), (-10.64, 14.46, 4.289), (-13.46, 14.45, 4.12), (-12.04, 15.87, 4.12), (-8.998, -8.998, 4.583), (-2.0, -21.37, 3.349), (2.0, -21.43, 3.846), (-2.0, -21.43, 3.846), (-2.0, -31.99, 1.951), (-8.979, -8.979, 4.084), (2.0, -32.06, 2.445), (14.59, 4.501, 4.248), (13.06, 0.8073, 4.407), (13.02, 0.8007, 3.908), (14.55, 4.494, 3.75), (6.173, 6.173, 4.793), (21.37, 2.0, 3.349), (-31.99, 2.0, 1.951), (-32.06, 2.0, 2.445), (-32.06, -2.0, 2.445), (-31.99, -2.0, 1.951), (-21.43, -2.0, 3.846), (-21.37, 2.0, 3.349), (-21.43, 2.0, 3.846), (-21.37, -2.0, 3.349), (-6.173, -6.173, 4.793), (-14.55, -4.494, 3.75), (-13.02, -0.8007, 3.908), (-13.06, -0.8073, 4.407), (-14.59, -4.501, 4.248), (-2.0, 32.06, 2.445), (2.0, 31.99, 1.951), (2.0, 21.43, 3.846), (-2.0, 21.43, 3.846), (2.0, 21.37, 3.349), (0.8073, 13.06, 4.407), (-2.0, 31.99, 1.951), (2.0, 32.06, 2.445), (-2.0, 21.37, 3.349), (8.979, 8.979, 4.084), (4.494, 14.55, 3.75), (0.8007, 13.02, 3.908), (4.501, 14.59, 4.248), (21.43, -2.0, 3.846), (21.37, -2.0, 3.349), (21.43, 2.0, 3.846), (31.99, 2.0, 1.951), (32.06, 2.0, 2.445), (32.06, -2.0, 2.445), (31.99, -2.0, 1.951), (6.155, 6.155, 4.293), (8.998, 8.998, 4.583), (12.04, -15.87, 4.12), (13.46, -14.45, 4.12), (10.64, -14.46, 4.289), (12.05, -13.04, 4.289), (12.04, -15.87, 3.62), (13.46, -14.45, 3.62), (10.64, -14.46, 3.789), (12.05, -13.04, 3.789), (7.855, -9.269, 4.763), (7.84, -9.255, 4.264), (9.269, -7.855, 4.763), (9.255, -7.84, 4.264), (2.0, -21.37, 3.349), (-2.0, -32.06, 2.445), (2.0, -31.99, 1.951), (-0.8073, -13.06, 4.407), (-4.494, -14.55, 3.75), (-0.8007, -13.02, 3.908), (-4.501, -14.59, 4.248), (-6.155, -6.155, 4.293), (-7.84, 9.255, 4.264), (-7.855, 9.269, 4.763), (-9.255, 7.84, 4.264), (-9.269, 7.855, 4.763), (-12.04, 15.87, 3.62), (-12.04, 15.87, 4.12), (-13.46, 14.45, 3.62), (-13.46, 14.45, 4.12), (9.255, -7.84, 4.264), (9.269, -7.855, 4.763), (12.04, -15.87, 3.62), (12.04, -15.87, 4.12), (13.46, -14.45, 3.62), (13.46, -14.45, 4.12), (7.84, -9.255, 4.264), (7.855, -9.269, 4.763)], [], [(1, 3, 2, 0), (2, 3, 6, 5), (24, 5, 6, 7), (4, 10, 9, 8), (9, 10, 12, 11), (24, 11, 12, 26), (13, 14, 15, 16), (15, 17, 18, 16), (24, 7, 18, 17), (19, 20, 21, 22), (21, 23, 25, 22), (24, 26, 25, 23), (11, 17, 15, 9), (11, 24, 17), (5, 24, 23), (5, 23, 21, 2), (68, 67, 30, 31), (32, 31, 30, 71), (32, 71, 40, 27), (82, 81, 27, 40), (81, 82, 79, 61), (79, 80, 64, 61), (33, 34, 35, 74), (37, 35, 34, 75), (37, 75, 36, 39), (28, 39, 36, 66), (28, 66, 29, 38), (77, 78, 38, 29), (51, 72, 52, 50), (76, 72, 51, 73), (44, 57, 76, 73), (43, 42, 57, 44), (42, 43, 53, 54), (54, 53, 56, 55), (46, 47, 69, 45), (47, 49, 48, 69), (49, 41, 70, 48), (41, 60, 59, 70), (60, 63, 62, 59), (63, 58, 65, 62), (84, 105, 117, 93), (84, 83, 113, 129), (83, 88, 111, 127), (96, 94, 118, 120), (95, 96, 120, 119), (95, 119, 109, 97), (87, 97, 109, 108), (87, 108, 110, 98), (98, 110, 122, 99), (101, 124, 107, 86), (101, 102, 121, 130), (102, 100, 123, 128), (92, 116, 114, 90), (92, 91, 115, 116), (104, 125, 115, 91), (104, 103, 126, 125), (103, 85, 106, 126), (90, 114, 112, 89), (134, 136, 133), (136, 138, 133), (132, 131, 135), (137, 131, 133, 138), (137, 135, 131), (139, 140, 142, 189), (183, 192, 193, 156), (187, 184, 143, 188), (191, 139, 189, 190), (154, 153, 150, 151), (158, 157, 153, 154), (158, 141, 155, 157), (132, 156, 193, 159), (152, 131, 132, 159), (152, 149, 148, 131), (163, 162, 161, 167), (170, 163, 167, 164), (170, 164, 168, 169), (134, 171, 178, 156), (166, 171, 134, 133), (166, 133, 160, 165), (145, 169, 168, 146), (145, 146, 172, 147), (147, 172, 175, 174), (173, 176, 177, 186), (185, 156, 178, 144), (173, 186, 185, 144), (132, 134, 156), (187, 192, 183, 184), (191, 190, 155, 141), (185, 186, 182), (180, 186, 184, 179), (181, 179, 184), (183, 181, 184), (180, 182, 186), (185, 183, 156), (196, 218, 199, 200), (196, 200, 198), (197, 199, 218), (197, 218, 194), (198, 195, 196), (203, 255, 204, 252), (256, 254, 255, 203), (256, 201, 223, 254), (250, 221, 222, 253), (253, 202, 249, 250), (205, 249, 202, 206), (207, 209, 210, 244), (215, 213, 219, 218), (225, 194, 218, 219), (194, 225, 222, 221), (217, 214, 216, 220), (226, 217, 220, 224), (226, 224, 223, 201), (228, 196, 231, 227), (233, 231, 196, 195), (195, 221, 211, 233), (230, 235, 229, 234), (236, 232, 235, 230), (236, 244, 210, 232), (251, 208, 211, 221), (239, 242, 240, 212), (248, 238, 251), (208, 251, 238, 237), (249, 245, 247), (247, 250, 249), (248, 246, 238), (241, 243, 237, 238), (207, 239, 212, 209), (194, 221, 195), (249, 238, 246, 245), (251, 221, 250), (257, 304, 303, 266), (269, 267, 273, 258), (268, 285, 279, 276), (268, 276, 273, 267), (280, 306, 278, 281), (275, 259, 283, 274), (277, 264, 300, 284), (277, 284, 283, 259), (289, 290, 271, 308), (288, 287, 292, 286), (260, 293, 279, 285), (260, 286, 292, 293), (296, 261, 301, 302), (295, 294, 298, 262), (265, 299, 300, 264), (265, 262, 298, 299), (282, 291, 307, 305), (263, 270, 272, 297), (343, 346, 325, 324), (347, 346, 343, 310), (311, 347, 310, 342), (312, 345, 344, 341), (327, 324, 325, 326), (323, 321, 327, 326), (319, 352, 321, 323), (317, 354, 353, 318), (333, 332, 315, 348), (336, 332, 333, 331), (330, 336, 331, 334), (328, 329, 357, 309), (316, 349, 313, 314), (339, 350, 349, 316), (340, 356, 355, 351), (313, 348, 315, 314), (320, 358, 335, 322), (338, 360, 359, 337), (441, 442, 370, 366), (445, 366, 370, 446), (447, 368, 372, 448), (365, 367, 371, 369), (444, 443, 365, 369), (380, 420, 408, 383), (437, 439, 376, 374), (414, 385, 415, 416), (417, 418, 413, 412), (381, 412, 413, 382), (382, 419, 384, 381), (376, 434, 377, 374), (390, 393, 389, 388), (395, 393, 390, 398), (398, 373, 378, 395), (396, 440, 394, 397), (397, 392, 391, 396), (387, 386, 391, 392), (401, 406, 400, 403), (409, 411, 401, 403), (411, 409, 408, 420), (410, 404, 384, 419), (404, 410, 407, 402), (399, 402, 407, 405), (455, 456, 423, 427), (450, 449, 428, 424), (453, 451, 452, 422), (425, 427, 423, 421), (383, 385, 414, 380), (379, 375, 433, 435), (438, 436, 394, 440), (436, 438, 433, 375), (439, 437, 378, 373), (428, 426, 454, 424), (364, 363, 361, 362), (431, 429, 430, 432)])
me_plane_013.polygons.foreach_set('use_smooth', [True] * 202)
me_plane_013.polygons.foreach_set('material_index', [0, 0, 0, 0, 0, 0, 0, 0, 0, 0, 0, 0, 0, 0, 0, 0, 2, 2, 2, 2, 2, 2, 2, 2, 2, 2, 2, 2, 2, 2, 2, 2, 2, 2, 2, 2, 2, 2, 2, 2, 1, 1, 1, 1, 1, 1, 1, 1, 1, 1, 1, 1, 1, 1, 1, 1, 1, 1, 0, 0, 0, 0, 0, 0, 0, 0, 0, 0, 0, 0, 0, 0, 0, 0, 0, 0, 0, 0, 0, 0, 0, 0, 0, 0, 0, 0, 0, 0, 0, 0, 0, 0, 0, 0, 0, 0, 0, 0, 0, 0, 0, 0, 0, 0, 0, 0, 0, 0, 0, 0, 0, 0, 0, 0, 0, 0, 0, 0, 0, 0, 0, 0, 0, 0, 0, 0, 0, 0, 0, 0, 0, 0, 0, 0, 0, 0, 0, 0, 0, 0, 0, 0, 0, 0, 0, 0, 0, 0, 0, 0, 0, 0, 0, 0, 0, 0, 0, 0, 0, 0, 0, 0, 0, 0, 0, 0, 0, 0, 0, 0, 0, 0, 0, 0, 0, 0, 0, 0, 0, 0, 0, 0, 0, 0, 0, 0, 0, 0, 0, 0, 0, 0, 0, 0, 0, 0, 0, 0, 0, 0, 0, 0])
_uv = me_plane_013.uv_layers.new(name='UVMap')
_uv.uv.foreach_set('vector', [0.0, 0.0, 0.0, 0.0, 0.0, 0.0, 0.0, 0.0, 0.0, 0.0, 0.0, 0.0, 0.0, 0.0, 0.0, 0.0, 0.0, 0.0, 0.0, 0.0, 0.0, 0.0, 0.0, 0.0, 0.0, 0.0, 0.0, 0.0, 0.0, 0.0, 0.0, 0.0, 0.0, 0.0, 0.0, 0.0, 0.0, 0.0, 0.0, 0.0, 0.0, 0.0, 0.0, 0.0, 0.0, 0.0, 0.0, 0.0, 0.0, 0.0, 0.0, 0.0, 0.0, 0.0, 0.0, 0.0, 0.0, 0.0, 0.0, 0.0, 0.0, 0.0, 0.0, 0.0, 0.0, 0.0, 0.0, 0.0, 0.0, 0.0, 0.0, 0.0, 0.0, 0.0, 0.0, 0.0, 0.0, 0.0, 0.0, 0.0, 0.0, 0.0, 0.0, 0.0, 0.0, 0.0, 0.0, 0.0, 0.0, 0.0, 0.0, 0.0, 0.0, 0.0, 0.0, 0.0, 0.0, 0.0, 0.0, 0.0, 0.0, 0.0, 0.0, 0.0, 0.0, 0.0, 0.0, 0.0, 0.0, 0.0, 0.0, 0.0, 0.0, 0.0, 0.0, 0.0, 0.0, 0.0, 0.0, 0.0, 0.0, 0.0, 0.0, 0.0, 0.0, 0.0, 0.0, 0.0, 0.0, 0.0, 0.0, 0.0, 0.0, 0.0, 0.0, 0.0, 0.0, 0.0, 0.0, 0.0, 0.0, 0.0, 0.0, 0.0, 0.0, 0.0, 0.0, 0.0, 0.0, 0.0, 0.0, 0.0, 0.0, 0.0, 0.0, 0.0, 0.0, 0.0, 0.0, 0.0, 0.0, 0.0, 0.0, 0.0, 0.0, 0.0, 0.0, 0.0, 0.0, 0.0, 0.0, 0.0, 0.0, 0.0, 0.0, 0.0, 0.0, 0.0, 0.0, 0.0, 0.0, 0.0, 0.0, 0.0, 0.0, 0.0, 0.0, 0.0, 0.0, 0.0, 0.0, 0.0, 0.0, 0.0, 0.0, 0.0, 0.0, 0.0, 0.0, 0.0, 0.0, 0.0, 0.0, 0.0, 0.0, 0.0, 0.0, 0.0, 0.0, 0.0, 0.0, 0.0, 0.0, 0.0, 0.0, 0.0, 0.0, 0.0, 0.0, 0.0, 0.0, 0.0, 0.0, 0.0, 0.0, 0.0, 0.0, 0.0, 0.0, 0.0, 0.0, 0.0, 0.0, 0.0, 0.0, 0.0, 0.0, 0.0, 0.0, 0.0, 0.0, 0.0, 0.0, 0.0, 0.0, 0.0, 0.0, 0.0, 0.0, 0.0, 0.0, 0.0, 0.0, 0.0, 0.0, 0.0, 0.0, 0.0, 0.0, 0.0, 0.0, 0.0, 0.0, 0.0, 0.0, 0.0, 0.0, 0.0, 0.0, 0.0, 0.0, 0.0, 0.0, 0.0, 0.0, 0.0, 0.0, 0.0, 0.0, 0.0, 0.0, 0.0, 0.0, 0.0, 0.0, 0.0, 0.0, 0.0, 0.0, 0.0, 0.0, 0.0, 0.0, 0.0, 0.0, 0.0, 0.0, 0.0, 0.0, 0.0, 0.0, 0.0, 0.0, 0.0, 0.0, 0.0, 0.0, 0.0, 0.0, 0.0, 0.0, 0.0, 0.0, 0.0, 0.0, 0.0, 0.0, 0.0, 0.0, 0.0, 0.0, 0.0, 0.0, 0.0, 0.0, 0.0, 0.0, 0.0, 0.0, 0.0, 0.0, 0.0, 0.0, 0.0, 0.0, 0.0, 0.0, 0.0, 0.0, 0.0, 0.0, 0.0, 0.0, 0.0, 0.0, 0.0, 0.0, 0.0, 0.0, 0.0, 0.0, 0.0, 0.0, 0.0, 0.0, 0.0, 0.0, 0.0, 0.0, 0.0, 0.0, 0.0, 0.0, 0.0, 0.0, 0.0, 0.0, 0.0, 0.0, 0.0, 0.0, 0.0, 0.0, 0.0, 0.0, 0.0, 0.0, 0.0, 0.0, 0.0, 0.0, 0.0, 0.0, 0.0, 0.0, 0.0, 0.0, 0.0, 0.0, 0.0, 0.0, 0.0, 0.0, 0.0, 0.0, 0.0, 0.0, 0.0, 0.0, 0.0, 0.0, 0.0, 0.0, 0.0, 0.0, 0.0, 0.0, 0.0, 0.0, 0.0, 0.0, 0.0, 0.0, 0.0, 0.0, 0.0, 0.0, 0.0, 0.0, 0.0, 0.0, 0.0, 0.0, 0.0, 0.0, 0.0, 0.0, 0.0, 0.0, 0.0, 0.0, 0.0, 0.0, 0.0, 0.0, 0.0, 0.0, 0.0, 0.0, 0.0, 0.0, 0.0, 0.0, 0.0, 0.0, 0.0, 0.0, 0.0, 0.0, 0.0, 0.0, 0.0, 0.0, 0.0, 0.0, 0.0, 0.0, 0.0, 0.0, 0.0, 0.0, 0.0, 0.0, 0.0, 0.0, 0.0, 0.0, 0.0, 0.0, 0.0, 0.0, 0.0, 0.0, 0.0, 0.0, 0.0, 0.0, 0.0, 0.0, 0.0, 0.0, 0.0, 0.0, 0.0, 0.0, 0.0, 0.0, 0.0, 0.0, 0.0, 0.0, 0.0, 0.0, 0.0, 0.0, 0.0, 0.0, 0.0, 0.0, 0.0, 0.0, 0.0, 0.0, 0.0, 0.0, 0.0, 0.0, 0.0, 0.0, 0.0, 0.0, 0.0, 0.0, 0.0, 0.0, 0.0, 0.0, 0.0, 0.0, 0.0, 0.0, 0.0, 0.0, 0.0, 0.0, 0.0, 0.0, 0.0, 0.0, 0.0, 0.0, 0.0, 0.0, 0.0, 0.0, 0.0, 0.0, 0.0, 0.0, 0.0, 0.0, 0.0, 0.0, 0.0, 0.0, 0.0, 0.0, 0.0, 0.0, 0.0, 0.0, 0.0, 0.0, 0.0, 0.0, 0.0, 0.0, 0.0, 0.0, 0.0, 0.0, 0.0, 0.0, 0.0, 0.0, 0.0, 0.0, 0.0, 0.0, 0.0, 0.0, 0.0, 0.0, 0.0, 0.0, 0.0, 0.0, 0.0, 0.0, 0.0, 0.0, 0.0, 0.0, 0.0, 0.0, 0.0, 0.0, 0.0, 0.0, 0.0, 0.0, 0.0, 0.0, 0.0, 0.0, 0.0, 0.0, 0.0, 0.0, 0.0, 0.0, 0.0, 0.0, 0.0, 0.0, 0.0, 0.0, 0.0, 0.0, 0.0, 0.0, 0.0, 0.0, 0.0, 0.0, 0.0, 0.0, 0.0, 0.0, 0.0, 0.0, 0.0, 0.0, 0.0, 0.0, 0.0, 0.0, 0.0, 0.0, 0.0, 0.0, 0.0, 0.0, 0.0, 0.0, 0.0, 0.0, 0.0, 0.0, 0.0, 0.0, 0.0, 0.0, 0.0, 0.0, 0.0, 0.0, 0.0, 0.0, 0.0, 0.0, 0.0, 0.0, 0.0, 0.0, 0.0, 0.0, 0.0, 0.0, 0.0, 0.0, 0.0, 0.0, 0.0, 0.0, 0.0, 0.0, 0.0, 0.0, 0.0, 0.0, 0.0, 0.0, 0.0, 0.0, 0.0, 0.0, 0.0, 0.0, 0.0, 0.0, 0.0, 0.0, 0.0, 0.0, 0.0, 0.0, 0.0, 0.0, 0.0, 0.0, 0.0, 0.0, 0.0, 0.0, 0.0, 0.0, 0.0, 0.0, 0.0, 0.0, 0.0, 0.0, 0.0, 0.0, 0.0, 0.0, 0.0, 0.0, 0.0, 0.0, 0.0, 0.0, 0.0, 0.0, 0.0, 0.0, 0.0, 0.0, 0.0, 0.0, 0.0, 0.0, 0.0, 0.0, 0.0, 0.0, 0.0, 0.999, 2.502, 0.4977, 1.998, 0.8704, 2.176, 0.9365, 2.242, 0.999, 2.502, 0.9365, 2.242, 1.002, 2.176, 0.9363, 2.11, 0.8704, 2.176, 0.4977, 1.998, 0.9363, 2.11, 0.4977, 1.998, 1.066, 1.867, 1.002, 2.176, 1.133, 1.934, 0.999, 2.502, 1.406, 0.4977, 0.999, 0.4977, 0.999, 0.0, 1.406, 1.331e-07, 1.289, 0.8176, 0.9007, 0.6568, 0.999, 0.4977, 1.406, 0.4977, 1.289, 0.8176, 1.079, 1.079, 0.7818, 0.7818, 0.9007, 0.6568, 1.867, 1.066, 1.5, 1.5, 1.211, 1.211, 1.462, 0.8891, 1.462, 0.8891, 1.594, 0.4977, 1.998, 0.4977, 1.867, 1.066, 1.998, 1.331e-07, 1.998, 0.4977, 1.594, 0.4977, 1.594, 1.331e-07, 2.182, 1.711, 2.343, 2.099, 2.218, 2.218, 1.921, 1.921, 2.661e-07, 1.998, 2.661e-07, 1.594, 0.4977, 1.594, 0.4977, 1.998, 0.8891, 1.462, 1.066, 1.867, 0.4977, 1.998, 0.4977, 1.594, 1.066, 1.867, 0.8891, 1.462, 1.211, 1.211, 1.5, 1.5, 0.4977, 1.406, 2.661e-07, 1.406, 0.0, 0.999, 0.4977, 0.999, 0.8176, 1.289, 0.4977, 1.406, 0.4977, 0.999, 0.6568, 0.9007, 0.8176, 1.289, 0.6568, 0.9007, 0.7818, 0.7818, 1.079, 1.079, 0.999, 3.0, 0.999, 2.502, 1.406, 2.502, 1.406, 3.0, 1.538, 2.111, 1.406, 2.502, 0.999, 2.502, 1.133, 1.934, 1.133, 1.934, 1.5, 1.5, 1.789, 1.789, 1.538, 2.111, 1.594, 2.502, 1.998, 2.502, 1.998, 3.0, 1.594, 3.0, 1.711, 2.182, 2.099, 2.343, 1.998, 2.502, 1.594, 2.502, 1.711, 2.182, 1.921, 1.921, 2.218, 2.218, 2.099, 2.343, 1.934, 1.133, 2.111, 1.538, 1.789, 1.789, 1.5, 1.5, 2.502, 1.594, 3.0, 1.594, 3.0, 1.998, 2.502, 1.998, 2.064, 0.8898, 2.502, 0.999, 1.934, 1.133, 2.111, 1.538, 1.934, 1.133, 2.502, 0.999, 2.502, 1.406, 1.998, 0.4977, 2.063, 0.7578, 1.998, 0.8237, 1.998, 0.8237, 1.867, 1.066, 1.998, 0.4977, 2.064, 0.8898, 2.13, 0.8239, 2.502, 0.999, 3.0, 0.999, 3.0, 1.406, 2.502, 1.406, 2.502, 0.999, 2.182, 1.711, 2.502, 1.594, 2.502, 1.998, 2.343, 2.099, 1.066, 1.867, 1.5, 1.5, 1.133, 1.934, 1.998, 0.4977, 2.502, 0.999, 2.13, 0.8239, 2.063, 0.7578, 1.934, 1.133, 1.5, 1.5, 1.867, 1.066, 0.0, 0.0, 0.0, 0.0, 0.0, 0.0, 0.0, 0.0, 0.0, 0.0, 0.0, 0.0, 0.0, 0.0, 0.0, 0.0, 0.0, 0.0, 0.0, 0.0, 0.0, 0.0, 0.0, 0.0, 0.0, 0.0, 0.0, 0.0, 0.0, 0.0, 0.0, 0.0, 0.0, 0.0, 0.0, 0.0, 0.0, 0.0, 0.0, 0.0, 0.0, 0.0, 0.0, 0.0, 0.0, 0.0, 0.0, 0.0, 0.0, 0.0, 0.0, 0.0, 0.0, 0.0, 0.0, 0.0, 0.0, 0.0, 0.0, 0.0, 0.0, 0.0, 0.0, 0.0, 0.0, 0.0, 0.0, 0.0, 0.0, 0.0, 0.0, 0.0, 0.0, 0.0, 0.0, 0.0, 0.0, 0.0, 0.0, 0.0, 0.0, 0.0, 0.0, 0.0, 0.0, 0.0, 0.0, 0.0, 0.0, 0.0, 0.0, 0.0, 0.0, 0.0, 0.0, 0.0, 0.0, 0.0, 0.0, 0.0, 0.0, 0.0, 0.0, 0.0, 0.0, 0.0, 0.0, 0.0, 0.0, 0.0, 0.0, 0.0, 0.0, 0.0, 0.0, 0.0, 0.0, 0.0, 0.0, 0.0, 0.0, 0.0, 0.0, 0.0, 0.0, 0.0, 0.0, 0.0, 0.0, 0.0, 0.0, 0.0, 0.0, 0.0, 0.0, 0.0, 0.0, 0.0, 0.0, 0.0, 0.0, 0.0, 0.0, 0.0, 0.0, 0.0, 0.0, 0.0, 0.0, 0.0, 0.0, 0.0, 0.0, 0.0, 0.0, 0.0, 0.0, 0.0, 0.0, 0.0, 0.0, 0.0, 0.0, 0.0, 0.0, 0.0, 0.0, 0.0, 0.0, 0.0, 0.0, 0.0, 0.0, 0.0, 0.0, 0.0, 0.0, 0.0, 0.0, 0.0, 0.0, 0.0, 0.0, 0.0, 0.0, 0.0, 0.0, 0.0, 0.0, 0.0, 0.0, 0.0, 0.0, 0.0, 0.0, 0.0, 0.0, 0.0, 0.0, 0.0, 0.0, 0.0, 0.0, 0.0, 0.0, 0.0, 0.0, 0.0, 0.0, 0.0, 0.0, 0.0, 0.0, 0.0, 0.0, 0.0, 0.0, 0.0, 0.0, 0.0, 0.0, 0.0, 0.0, 0.0, 0.0, 0.0, 0.0, 0.0, 0.0, 0.0, 0.0, 0.0, 0.0, 0.0, 0.0, 0.0, 0.0, 0.0, 0.0, 0.0, 0.0, 0.0, 0.0, 0.0, 0.0, 0.0, 0.0, 0.0, 0.0, 0.0, 0.0, 0.0, 0.0, 0.0, 0.0, 0.0, 0.0, 0.0, 0.0, 0.0, 0.0, 0.0, 0.0, 0.0, 0.0, 0.0, 0.0, 0.0, 0.0, 0.0, 0.0, 0.0, 0.0, 0.0, 0.0, 0.0, 0.0, 0.0, 0.0, 0.0, 0.0, 0.0, 0.0, 0.0, 0.0, 0.0, 0.0, 0.0, 0.0, 0.0, 0.0, 0.0, 0.0, 0.0, 0.0, 0.0, 0.0, 0.0, 0.0, 0.0, 0.0, 0.0, 0.0, 0.0, 0.0, 0.0, 0.0, 0.0, 0.0, 0.0, 0.0, 0.0, 0.0, 0.0, 0.0, 0.0, 0.0, 0.0, 0.0, 0.0, 0.0, 0.0, 0.0, 0.0, 0.0, 0.0, 0.0, 0.0, 0.0, 0.0, 0.0, 0.0, 0.0, 0.0, 0.0, 0.0, 0.0, 0.0, 0.0, 0.0, 0.0, 0.0, 0.0, 0.0, 0.0, 0.0, 0.0, 0.0, 0.0, 0.0, 0.0, 0.0, 0.0, 0.0, 0.0, 0.0, 0.0, 0.0, 0.0, 0.0, 0.0, 0.0, 0.0, 0.0, 0.0, 0.0, 0.0, 0.0, 0.0, 0.0, 0.0, 0.0, 0.0, 0.0, 0.0, 0.0, 0.0, 0.0, 0.0, 0.0, 0.0, 0.0, 0.0, 0.0, 0.0, 0.0, 0.0, 0.0, 0.0, 0.0, 0.0, 0.0, 0.0, 0.0, 0.0, 0.0, 0.0, 0.0, 0.0, 0.0, 0.0, 0.0, 0.0, 0.0, 0.0, 0.0, 0.0, 0.0, 0.0, 0.0, 0.0, 0.0, 0.0, 0.0, 0.0, 0.0, 0.0, 0.0, 0.0, 0.0, 0.0, 0.0, 0.0, 0.0, 0.0, 0.0, 0.0, 0.0, 0.0, 0.0, 0.0, 0.0, 0.0, 0.0, 0.0, 0.0, 0.0, 0.0, 0.0, 0.0, 0.0, 0.0, 0.0, 0.0, 0.0, 0.0, 0.0, 0.0, 0.0, 0.0, 0.0, 0.0, 0.0, 0.0, 0.0, 0.0, 0.0, 0.0, 0.0, 0.0, 0.0, 0.0, 0.0, 0.0, 0.0, 0.0, 0.0, 0.0, 0.0, 0.0, 0.0, 0.0, 0.0, 0.0, 0.0, 0.0, 0.0, 0.0, 0.0, 0.0, 0.0, 0.0, 0.0, 0.0, 0.0, 0.0, 0.0, 0.0, 0.0, 0.0, 0.0, 0.0, 0.0, 0.0, 0.0, 0.0, 0.0, 0.0, 0.0, 0.0, 0.0, 0.0, 0.0, 0.0, 0.0, 0.0, 0.0, 0.0, 0.0, 0.0, 0.0, 0.0, 0.0, 0.0, 0.0, 0.0, 0.0, 0.0, 0.0, 0.0, 0.0, 0.0, 0.0, 0.0, 0.0, 0.0, 0.0, 0.0, 0.0, 0.0, 0.0, 0.0, 0.0, 0.0, 0.0, 0.0, 0.0, 0.0, 0.0, 0.0, 0.0, 0.0, 0.0, 0.0, 0.0, 0.0, 0.0, 0.0, 0.0, 0.0, 0.0, 0.0, 0.0, 0.0, 0.0, 0.0, 0.0, 0.0, 0.0, 0.0, 0.0, 0.0, 0.0, 0.0, 0.0, 0.0, 0.0, 0.0, 0.0, 0.0, 0.0, 0.0, 0.0, 0.0, 0.0, 0.0])
me_plane_013.materials.append(mat_floor)
me_plane_013.materials.append(mat_black)
me_plane_013.materials.append(mat_glass)
me_plane_013.use_remesh_preserve_volume = False
me_plane_013.use_remesh_preserve_attributes = False
me_plane_013.use_mirror_vertex_groups = False
me_plane_013.update()

# ---- objects
ob_way_outer = bpy.data.objects.new('way-outer', me_plane_001)
ob_way_level_0 = bpy.data.objects.new('way-level-0', me_plane_020)
ob_way_level_1 = bpy.data.objects.new('way-level-1', me_plane)
ob_hub_outer = bpy.data.objects.new('hub-outer', me_plane_018)
ob_hub_level_0 = bpy.data.objects.new('hub-level-0', me_plane_008)
ob_hub_level_1 = bpy.data.objects.new('hub-level-1', me_plane_013)

# ---- transforms, parenting, visibility, modifiers, constraints
ob_way_outer.location = (0.0, 0.0, 0.0)
ob_way_outer.lineart.crease_threshold = 0.0
ob_way_level_0.location = (0.0, 0.0, 0.0)
ob_way_level_0.lineart.crease_threshold = 0.0
ob_way_level_1.location = (0.0, 0.0, 0.0)
ob_way_level_1.lineart.crease_threshold = 0.0
ob_hub_outer.location = (0.0, 0.0, 0.0)
ob_hub_outer.lineart.crease_threshold = 0.0
ob_hub_level_0.location = (0.0, 0.0, 0.0)
ob_hub_level_0.lineart.crease_threshold = 0.0
ob_hub_level_1.location = (0.0, 0.0, 0.0)
ob_hub_level_1.lineart.crease_threshold = 0.0

# ---- collection membership
col_collection_1.objects.link(ob_way_outer)
col_collection_2.objects.link(ob_way_level_0)
col_collection_3.objects.link(ob_way_level_1)
col_collection_4.objects.link(ob_hub_outer)
col_collection_5.objects.link(ob_hub_level_0)
col_collection_11.objects.link(ob_hub_level_1)

# ---- scene / render settings (as saved in the file)
scene.frame_start = 1; scene.frame_end = 250; scene.frame_set(1)
scene.render.engine = 'BLENDER_EEVEE_NEXT'
scene.render.resolution_percentage = 50
scene.render.dither_intensity = 0.0
scene.cycles.use_denoising = False
scene.cycles.samples = 128
scene.cycles.sampling_pattern = 'TABULATED_SOBOL'
scene.cycles.light_sampling_threshold = 0.0
scene.cycles.use_adaptive_sampling = False
scene.cycles.use_light_tree = False
scene.cycles.blur_glossy = 0.0
scene.cycles.sample_clamp_indirect = 0.0
scene.view_settings.view_transform = 'Standard'
bpy.context.view_layer.update()

# ---- added for rendering (the .blend has no active camera and no usable light): camera, sun
cam_auto = bpy.data.cameras.new('AutoCamera')
cam_auto.lens = 50.0
cam_auto.sensor_width = 36.0
cam_auto.clip_end = 1544.22
ob_auto_camera = bpy.data.objects.new('AutoCamera', cam_auto)
scene.collection.objects.link(ob_auto_camera)
ob_auto_camera.location = (87.9903, -105.588, 74.7883)
ob_auto_camera.rotation_euler = (1.09748, -7.21219e-08, 0.694738)
scene.camera = ob_auto_camera
light_auto_sun = bpy.data.lights.new('AutoSun', 'SUN')
light_auto_sun.energy = 3.0
light_auto_sun.angle = 0.0523599
ob_auto_sun = bpy.data.objects.new('AutoSun', light_auto_sun)
scene.collection.objects.link(ob_auto_sun)
ob_auto_sun.rotation_euler = (0.872665, 0.174533, 0.523599)
bpy.context.view_layer.update()
